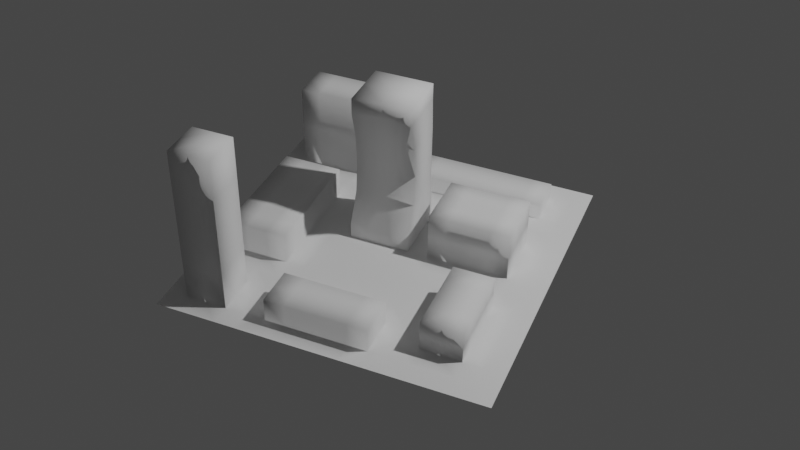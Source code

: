 # Source: mini-city-2.blend  (saved by Blender 2.92.15; exported with 4.5.12 LTS)
import bpy
from mathutils import Matrix  # noqa: F401  (used for matrix-valued properties, if any)

bpy.ops.wm.read_factory_settings(use_empty=True)
scene = bpy.context.scene
scene.name = 'Scene'

# ---- collections
col_collection = bpy.data.collections.new('Collection'); scene.collection.children.link(col_collection)

# ---- world
world_world = bpy.data.worlds.new('World'); scene.world = world_world
world_world.use_nodes = True; world_world.node_tree.nodes.clear()
_N = world_world.node_tree.nodes; _L = world_world.node_tree.links
n0 = _N.new('ShaderNodeOutputWorld'); n0.name = 'World Output'; n0.location = (300, 300)
n1 = _N.new('ShaderNodeBackground'); n1.name = 'Background'; n1.location = (10, 300)
n1.inputs[0].default_value = (0.05088, 0.05088, 0.05088, 1.0)
_L.new(n1.outputs[0], n0.inputs[0])
n0.is_active_output = True
world_world.color = (0.05088, 0.05088, 0.05088)
world_world.use_sun_shadow = False
world_world.sun_shadow_jitter_overblur = 0.0

# ---- cameras
cam_camera = bpy.data.cameras.new('Camera')
cam_camera.clip_end = 100.0
cam_camera.ortho_scale = 7.314

# ---- lights
light_light = bpy.data.lights.new('Light', 'POINT')
light_light.transmission_factor = 0.0
light_light.energy = 1000.0
light_light.shadow_soft_size = 0.1
light_light.shadow_maximum_resolution = 0.006
light_light.use_absolute_resolution = True

# ---- meshes
me_plane_008 = bpy.data.meshes.new('Plane.008')
me_plane_008.from_pydata([(-1.0, -1.0, 0.0), (1.0, -1.0, 0.0), (-1.0, 1.0, 0.0), (1.0, 1.0, 0.0), (-1.0, 0.875, 0.0), (-1.0, 0.75, 0.0), (-1.0, 0.625, 0.0), (-1.0, 0.5, 0.0), (-1.0, 0.375, 0.0), (-1.0, 0.25, 0.0), (-1.0, 0.125, 0.0), (-1.0, 0.0, 0.0), (-1.0, -0.125, 0.0), (-1.0, -0.25, 0.0), (-1.0, -0.375, 0.0), (-1.0, -0.5, 0.0), (-1.0, -0.625, 0.0), (-1.0, -0.75, 0.0), (-1.0, -0.875, 0.0), (-0.875, -1.0, 0.0), (-0.75, -1.0, 0.0), (-0.625, -1.0, 0.0), (-0.5, -1.0, 0.0), (-0.375, -1.0, 0.0), (-0.25, -1.0, 0.0), (-0.125, -1.0, 0.0), (0.0, -1.0, 0.0), (0.125, -1.0, 0.0), (0.25, -1.0, 0.0), (0.375, -1.0, 0.0), (0.5, -1.0, 0.0), (0.625, -1.0, 0.0), (0.75, -1.0, 0.0), (0.875, -1.0, 0.0), (1.0, -0.875, 0.0), (1.0, -0.75, 0.0), (1.0, -0.625, 0.0), (1.0, -0.5, 0.0), (1.0, -0.375, 0.0), (1.0, -0.25, 0.0), (1.0, -0.125, 0.0), (1.0, 0.0, 0.0), (1.0, 0.125, 0.0), (1.0, 0.25, 0.0), (1.0, 0.375, 0.0), (1.0, 0.5, 0.0), (1.0, 0.625, 0.0), (1.0, 0.75, 0.0), (1.0, 0.875, 0.0), (0.875, 1.0, 0.0), (0.75, 1.0, 0.0), (0.625, 1.0, 0.0), (0.5, 1.0, 0.0), (0.375, 1.0, 0.0), (0.25, 1.0, 0.0), (0.125, 1.0, 0.0), (0.0, 1.0, 0.0), (-0.125, 1.0, 0.0), (-0.25, 1.0, 0.0), (-0.375, 1.0, 0.0), (-0.5, 1.0, 0.0), (-0.625, 1.0, 0.0), (-0.75, 1.0, 0.0), (-0.875, 1.0, 0.0), (-0.875, -0.875, 0.0), (-0.5, -0.875, 0.0), (-0.375, -0.875, 0.0), (-0.25, -0.875, 0.0), (-0.125, -0.875, 0.0), (2.98e-08, -0.875, 0.0), (0.125, -0.875, 0.0), (0.25, -0.875, 0.0), (0.375, -0.875, 0.0), (0.5, -0.875, 0.0), (0.625, -0.875, 0.0), (0.75, -0.875, 0.0), (0.875, -0.875, 0.0), (-0.875, -0.75, 1.0), (-0.625, -0.75, 0.0), (-0.5, -0.75, 0.0), (-0.375, -0.75, 0.0), (0.25, -0.75, 0.0), (0.375, -0.75, 0.0), (0.5, -0.75, 0.0), (0.625, -0.75, 0.0), (0.75, -0.75, 0.0), (0.875, -0.75, 0.0), (-0.875, -0.625, 0.0), (-0.625, -0.625, 0.0), (-0.5, -0.625, 0.0), (-0.375, -0.625, 0.0), (-0.25, -0.625, 0.0), (-0.125, -0.625, 0.0), (0.0, -0.625, 0.0), (0.125, -0.625, 0.0), (0.25, -0.625, 0.0), (0.375, -0.625, 0.0), (0.5, -0.625, 0.0), (0.5, -2.98e-08, 0.3), (0.75, -0.625, 0.0), (0.875, -0.625, 0.0), (-0.875, -0.5, 0.0), (-0.75, -0.5, 0.0), (-0.625, -0.5, 0.0), (-0.5, -0.5, 0.0), (-0.375, -0.5, 0.0), (-0.25, -0.5, 0.0), (-0.125, -0.5, 0.0), (2.98e-08, -0.5, 0.0), (0.125, -0.5, 0.0), (0.25, -0.5, 0.0), (0.375, -0.5, 0.0), (0.5, -0.5, 0.0), (0.375, 0.0, 0.3), (0.75, -0.5, 0.0), (0.875, -0.5, 0.0), (-0.875, -0.375, 0.0), (-0.75, -0.375, 0.0), (-0.625, -0.375, 0.0), (-0.5, -0.375, 0.0), (-0.375, -0.375, 0.0), (-0.25, -0.375, 0.0), (-0.125, -0.375, 0.0), (0.0, -0.375, 0.0), (0.125, -0.375, 0.0), (0.25, -0.375, 0.0), (0.375, -0.375, 0.0), (0.5, -0.375, 0.0), (0.25, -2.98e-08, 0.3), (0.75, -0.375, 0.0), (0.875, -0.375, 0.0), (-0.875, -0.25, 0.0), (-0.5, -0.25, 0.0), (-0.375, -0.25, 0.0), (-0.25, -0.25, 0.0), (-0.125, -0.25, 0.0), (0.0, -0.25, 0.0), (0.125, -0.25, 0.0), (0.25, -0.25, 0.0), (0.375, -0.25, 0.0), (0.5, -0.25, 0.0), (0.625, -0.25, 0.0), (0.75, -0.25, 0.0), (0.875, -0.25, 0.0), (-0.875, -0.125, 0.0), (-0.5, -0.125, 0.0), (-0.375, -0.125, 0.0), (-0.25, -0.125, 0.0), (-0.125, -0.125, 0.0), (0.0, -0.125, 0.0), (0.125, -0.125, 0.0), (0.25, -0.125, 0.0), (0.375, -0.125, 0.0), (0.5, -0.125, 0.0), (0.625, -0.125, 0.0), (0.75, -0.125, 0.0), (0.875, -0.125, 0.0), (-0.875, 2.98e-08, 0.0), (-0.375, 0.625, 0.0), (-0.5, -1.49e-08, 0.0), (-0.375, -1.49e-08, 0.0), (-0.25, 0.0, 0.0), (2.98e-08, -2.98e-08, 0.0), (0.125, -2.98e-08, 0.0), (0.25, -2.98e-08, 0.0), (0.375, 0.0, 0.0), (0.5, -2.98e-08, 0.0), (0.625, -2.98e-08, 0.0), (0.75, -2.98e-08, 0.0), (0.875, -2.98e-08, 0.0), (-0.875, 0.125, 0.0), (-0.5, 0.625, 0.0), (-0.5, 0.125, 0.0), (-0.375, 0.125, 0.0), (-0.25, 0.125, 0.0), (2.98e-08, -0.875, 0.1508), (-0.125, -0.875, 0.1508), (0.125, 0.125, 0.0), (0.25, 0.125, 0.0), (0.75, 0.125, 0.0), (0.875, 0.125, 0.0), (-0.875, 0.25, 0.0), (-0.875, 0.625, 0.0), (-0.5, 0.25, 0.0), (-0.375, 0.25, 0.0), (-0.25, -0.875, 0.1508), (-0.375, -0.875, 0.1508), (0.25, 0.25, 0.0), (0.75, 0.25, 0.0), (0.875, 0.25, 0.0), (-0.875, 0.375, 0.0), (-0.75, 0.375, 0.0), (-0.625, 0.375, 0.0), (-0.5, 0.375, 0.0), (-0.375, 0.375, 0.0), (-0.25, 0.375, 0.0), (-0.125, 0.375, 0.0), (-2.98e-08, 0.375, 0.0), (0.125, 0.375, 0.0), (0.25, 0.375, 0.0), (0.375, 0.375, 0.0), (0.5, 0.375, 0.0), (0.625, 0.375, 0.0), (0.75, 0.375, 0.0), (0.875, 0.375, 0.0), (-0.875, 0.5, 0.0), (-0.75, 0.5, 0.0), (-0.625, 0.5, 0.0), (-0.5, 0.5, 0.0), (-0.375, 0.5, 0.0), (-0.25, 0.5, 0.0), (-0.125, 0.5, 0.0), (0.0, 0.5, 0.0), (0.125, 0.5, 0.0), (0.25, 0.5, 0.0), (0.375, 0.5, 0.0), (0.5, 0.5, 0.0), (0.625, 0.5, 0.0), (0.75, 0.5, 0.0), (0.875, 0.5, 0.0), (-0.75, 0.625, 0.0), (-0.625, 0.625, 0.0), (-0.25, 0.625, 0.0), (-0.125, 0.625, 0.0), (0.0, 0.625, 0.0), (0.125, 0.625, 0.0), (0.25, 0.625, 0.0), (0.375, 0.625, 0.0), (0.5, 0.625, 0.0), (0.625, 0.625, 0.0), (0.75, 0.625, 0.0), (0.875, 0.625, 0.0), (-0.875, 0.75, 0.0), (-0.625, 0.875, 0.5418), (-0.375, 0.75, 0.0), (-0.25, 0.75, 0.0), (-0.125, 0.75, 0.0), (0.75, 0.75, 0.0), (0.875, 0.75, 0.0), (-0.625, 0.875, 0.0), (-0.5, 0.875, 0.0), (-0.25, 0.875, 0.0), (-0.125, 0.875, 0.0), (0.0, 0.875, 0.0), (0.125, 0.875, 0.0), (0.25, 0.875, 0.0), (0.375, 0.875, 0.0), (0.5, 0.875, 0.0), (0.625, 0.875, 0.0), (0.75, 0.875, 0.0), (0.875, 0.875, 0.0), (0.5, -0.75, 0.2), (0.625, -0.75, 0.2), (0.75, -0.75, 0.2), (0.5, -0.625, 0.2), (0.625, -0.625, 0.2), (0.75, -0.625, 0.2), (0.5, -0.5, 0.2), (0.625, -0.5, 0.2), (0.75, -0.5, 0.2), (0.5, -0.375, 0.2), (0.625, -0.375, 0.2), (0.75, -0.375, 0.2), (0.5, -0.25, 0.2), (0.625, -0.25, 0.2), (0.75, -0.25, 0.2), (0.625, -2.98e-08, 0.3), (0.75, -2.98e-08, 0.3), (0.25, 0.125, 0.3), (0.375, 0.125, 0.3), (0.5, 0.125, 0.3), (0.625, 0.125, 0.3), (0.75, 0.125, 0.3), (0.25, 0.25, 0.3), (0.375, 0.25, 0.3), (0.5, 0.25, 0.3), (0.625, 0.25, 0.3), (0.75, 0.25, 0.3), (0.25, 0.375, 0.3), (0.375, 0.375, 0.3), (0.5, 0.375, 0.3), (0.625, 0.375, 0.3), (0.75, 0.375, 0.3), (-0.125, 0.625, 0.1), (0.0, 0.625, 0.1), (0.125, 0.625, 0.1), (0.25, 0.625, 0.1), (0.375, 0.625, 0.1), (0.5, 0.625, 0.1), (0.625, 0.625, 0.1), (0.75, 0.625, 0.1), (-0.125, 0.75, 0.1), (0.0, 0.75, 0.1), (0.125, 0.75, 0.1), (0.25, 0.75, 0.1), (0.375, 0.75, 0.1), (0.5, 0.75, 0.1), (0.625, 0.75, 0.1), (0.75, 0.75, 0.1), (-0.125, 0.875, 0.1), (0.0, 0.875, 0.1), (0.125, 0.875, 0.1), (0.25, 0.875, 0.1), (0.375, 0.875, 0.1), (0.5, 0.875, 0.1), (0.625, 0.875, 0.1), (0.75, 0.875, 0.1), (-0.875, -0.375, 0.1855), (-0.75, -0.375, 0.1855), (-0.625, -0.375, 0.1855), (-0.5, -0.375, 0.1855), (-0.875, -0.25, 0.1855), (-0.875, 0.75, 0.5418), (-0.5, -0.25, 0.1855), (-0.625, -0.875, 1.0), (-0.75, 0.625, 0.5418), (-0.75, -0.875, 1.0), (-0.625, 0.625, 0.5418), (-0.5, -1.49e-08, 0.1855), (-0.875, -0.875, 1.0), (-0.375, 0.625, 0.5418), (-0.875, 0.875, 0.0), (-0.75, 0.875, 0.0), (-0.375, 0.875, 0.0), (-0.75, -0.25, 0.1855), (-0.625, -0.25, 0.1855), (-0.875, -0.125, 0.1855), (-0.75, -0.125, 0.1855), (-0.625, -0.125, 0.1855), (-0.5, -0.125, 0.1855), (-0.875, 2.98e-08, 0.1855), (-0.75, -1.49e-08, 0.1855), (-0.625, 7.451e-09, 0.1855), (-0.875, 0.125, 0.1855), (-0.75, 0.125, 0.1855), (-0.625, 0.125, 0.1855), (-0.5, 0.125, 0.1855), (-0.875, 0.25, 0.1855), (-0.75, 0.25, 0.1855), (-0.625, 0.25, 0.1855), (-0.5, 0.25, 0.1855), (-0.875, 0.375, 0.1855), (-0.75, 0.375, 0.1855), (-0.625, 0.375, 0.1855), (-0.5, 0.375, 0.1855), (-0.875, 0.875, 0.5418), (-0.75, -0.875, 0.0), (-0.625, -0.875, 0.0), (-0.875, -0.75, 0.0), (-0.75, -0.625, 0.0), (-0.5, 0.625, 0.5418), (-0.875, 0.625, 0.5418), (-0.75, 0.75, 0.5418), (-0.625, 0.75, 0.5418), (-0.5, 0.75, 0.5418), (-0.375, 0.75, 0.5418), (-0.75, 0.875, 0.5418), (-0.5, 0.875, 0.5418), (-0.375, 0.875, 0.5418), (-0.75, -0.75, 1.0), (-0.625, -0.75, 1.0), (-0.875, -0.625, 1.0), (-0.75, -0.625, 1.0), (-0.625, -0.625, 1.0), (-0.125, -1.49e-08, 0.0), (-0.25, 0.25, 0.0), (0.125, 0.25, 0.0), (0.125, -0.875, 0.1508), (0.25, -0.875, 0.1508), (-0.375, -0.75, 0.1508), (-0.25, -0.75, 0.1508), (-0.125, -0.75, 0.1508), (0.0, -0.75, 0.1508), (0.125, -0.75, 0.1508), (0.25, -0.75, 0.1508), (-0.375, -0.625, 0.1508), (-0.25, -0.625, 0.1508), (-0.125, -0.625, 0.1508), (0.0, -0.625, 0.1508), (0.125, -0.625, 0.1508), (0.25, -0.625, 0.1508), (-0.875, 0.875, 0.2705), (-0.375, 0.625, 0.2705), (-0.625, 0.875, 0.2705), (-0.75, 0.875, 0.2705), (-0.375, 0.875, 0.2705), (-0.875, 0.75, 0.2705), (-0.875, 0.625, 0.2705), (-0.625, 0.625, 0.2705), (-0.5, 0.625, 0.2705), (-0.375, 0.75, 0.2705), (-0.5, 0.875, 0.2705), (-0.75, 0.625, 0.2705), (0.75, 0.25, 0.15), (0.75, 0.375, 0.15), (0.5, -2.98e-08, 0.15), (0.625, 0.375, 0.15), (0.375, 0.0, 0.15), (0.25, -2.98e-08, 0.15), (0.5, 0.375, 0.15), (0.25, 0.125, 0.15), (0.375, 0.375, 0.15), (0.25, 0.375, 0.15), (0.25, 0.25, 0.15), (0.75, 0.125, 0.15), (0.625, -2.98e-08, 0.15), (0.75, -2.98e-08, 0.15), (-0.875, -0.75, 0.5), (-0.625, -0.875, 0.5), (-0.75, -0.625, 0.5), (-0.75, -0.875, 0.5), (-0.875, -0.875, 0.5), (-0.625, -0.75, 0.5), (-0.625, -0.625, 0.5), (-0.875, -0.625, 0.5), (-0.875, -0.75, 0.25), (-0.625, -0.875, 0.25), (-0.625, -0.625, 0.25), (-0.875, -0.625, 0.25), (-0.75, -0.625, 0.25), (-0.75, -0.875, 0.25), (-0.875, -0.875, 0.25), (-0.625, -0.75, 0.25), (-0.75, -0.625, 0.75), (-0.75, -0.875, 0.75), (-0.875, -0.875, 0.75), (-0.625, -0.75, 0.75), (-0.875, -0.75, 0.75), (-0.625, -0.875, 0.75), (-0.625, -0.625, 0.75), (-0.875, -0.625, 0.75), (0.5, -0.75, 0.1), (0.625, -0.75, 0.1), (0.75, -0.5, 0.1), (0.75, -0.375, 0.1), (0.5, -0.25, 0.1), (0.5, -0.375, 0.1), (0.75, -0.75, 0.1), (0.75, -0.625, 0.1), (0.5, -0.5, 0.1), (0.5, -0.625, 0.1), (0.625, -0.25, 0.1), (0.75, -0.25, 0.1)], [], [(65, 78, 347), (65, 80, 79), (94, 380, 95), (69, 176, 68), (93, 379, 94), (68, 185, 67), (92, 378, 93), (71, 82, 81), (73, 82, 72), (73, 84, 83), (75, 84, 74), (76, 85, 75), (79, 88, 78), (79, 90, 89), (67, 186, 66), (91, 377, 92), (66, 369, 80), (90, 376, 91), (80, 375, 90), (82, 95, 81), (83, 96, 82), (439, 260, 436), (431, 254, 440), (86, 99, 85), (349, 101, 87), (349, 103, 102), (89, 103, 88), (90, 104, 89), (91, 105, 90), (92, 106, 91), (93, 107, 92), (94, 108, 93), (95, 109, 94), (96, 110, 95), (97, 111, 96), (435, 264, 441), (432, 251, 431), (99, 115, 114), (101, 117, 116), (103, 117, 102), (104, 118, 103), (104, 120, 119), (105, 121, 120), (107, 121, 106), (107, 123, 122), (109, 123, 108), (110, 124, 109), (111, 125, 110), (112, 126, 111), (434, 259, 433), (436, 263, 435), (115, 129, 114), (116, 311, 131), (131, 326, 144), (144, 330, 157), (120, 132, 119), (120, 134, 133), (122, 134, 121), (123, 135, 122), (124, 136, 123), (124, 138, 137), (126, 138, 125), (127, 139, 126), (438, 253, 437), (440, 257, 439), (129, 143, 142), (157, 333, 170), (183, 336, 172), (193, 340, 183), (133, 145, 132), (133, 147, 146), (135, 147, 134), (136, 148, 135), (137, 149, 136), (137, 151, 150), (138, 152, 151), (139, 153, 152), (141, 153, 140), (141, 155, 154), (143, 155, 142), (192, 344, 193), (132, 310, 119), (119, 309, 118), (145, 160, 159), (147, 160, 146), (148, 161, 147), (149, 364, 148), (150, 162, 149), (151, 163, 150), (152, 164, 151), (153, 165, 152), (154, 166, 153), (155, 167, 154), (156, 168, 155), (191, 343, 192), (145, 313, 132), (170, 337, 181), (160, 172, 159), (161, 173, 160), (163, 178, 177), (405, 98, 395), (396, 282, 394), (395, 113, 397), (399, 281, 396), (168, 180, 179), (159, 329, 145), (118, 308, 117), (190, 342, 191), (172, 184, 183), (173, 365, 184), (177, 187, 366), (397, 128, 398), (398, 268, 400), (401, 280, 399), (400, 273, 403), (180, 188, 179), (181, 341, 190), (172, 318, 159), (117, 307, 116), (183, 194, 193), (184, 195, 194), (187, 198, 366), (402, 279, 401), (403, 278, 402), (404, 267, 406), (406, 266, 405), (189, 203, 188), (191, 205, 190), (191, 207, 206), (192, 208, 207), (194, 208, 193), (195, 209, 194), (195, 211, 210), (197, 211, 196), (197, 213, 212), (199, 213, 198), (199, 215, 214), (200, 216, 215), (201, 217, 216), (202, 218, 217), (204, 218, 203), (205, 220, 182), (207, 220, 206), (208, 221, 207), (208, 158, 171), (210, 158, 209), (210, 223, 222), (211, 224, 223), (213, 224, 212), (214, 225, 213), (215, 226, 214), (216, 227, 215), (217, 228, 216), (217, 230, 229), (219, 230, 218), (222, 234, 158), (223, 235, 222), (223, 291, 236), (242, 300, 243), (237, 290, 230), (236, 299, 242), (230, 289, 229), (249, 298, 237), (229, 288, 228), (231, 237, 230), (235, 323, 234), (235, 242, 241), (248, 306, 249), (228, 287, 227), (247, 305, 248), (227, 286, 226), (246, 304, 247), (226, 285, 225), (245, 303, 246), (238, 249, 237), (19, 18, 0), (19, 346, 64), (21, 346, 20), (22, 347, 21), (22, 66, 65), (24, 66, 23), (25, 67, 24), (25, 69, 68), (27, 69, 26), (27, 71, 70), (28, 72, 71), (30, 72, 29), (30, 74, 73), (32, 74, 31), (32, 76, 75), (33, 34, 76), (76, 35, 86), (86, 36, 100), (36, 115, 100), (37, 130, 115), (38, 143, 130), (39, 156, 143), (40, 169, 156), (41, 180, 169), (42, 189, 180), (43, 204, 189), (44, 219, 204), (45, 231, 219), (46, 238, 231), (47, 250, 238), (48, 49, 250), (250, 50, 249), (249, 51, 248), (247, 51, 52), (247, 53, 246), (246, 54, 245), (244, 54, 55), (243, 55, 56), (243, 57, 242), (241, 57, 58), (323, 58, 59), (240, 59, 60), (239, 60, 61), (322, 61, 62), (321, 62, 63), (4, 63, 2), (5, 321, 4), (182, 5, 6), (205, 6, 7), (8, 205, 7), (9, 190, 8), (170, 9, 10), (157, 10, 11), (144, 11, 12), (13, 144, 12), (116, 13, 14), (101, 14, 15), (87, 15, 16), (17, 87, 16), (64, 17, 18), (251, 255, 254), (253, 255, 252), (254, 258, 257), (255, 259, 258), (258, 260, 257), (259, 261, 258), (260, 264, 263), (261, 265, 264), (433, 256, 438), (442, 262, 434), (437, 252, 432), (441, 265, 442), (128, 269, 268), (113, 270, 269), (266, 270, 98), (266, 272, 271), (269, 273, 268), (270, 274, 269), (271, 275, 270), (272, 276, 271), (274, 278, 273), (275, 279, 274), (275, 281, 280), (276, 282, 281), (394, 277, 393), (393, 272, 404), (284, 291, 283), (285, 292, 284), (286, 293, 285), (287, 294, 286), (288, 295, 287), (289, 296, 288), (289, 298, 297), (292, 299, 291), (293, 300, 292), (294, 301, 293), (295, 302, 294), (295, 304, 303), (296, 305, 304), (297, 306, 305), (243, 301, 244), (224, 283, 223), (244, 302, 245), (225, 284, 224), (386, 345, 381), (383, 357, 391), (381, 356, 384), (385, 355, 390), (387, 312, 386), (389, 317, 388), (390, 320, 382), (308, 311, 307), (309, 324, 308), (309, 313, 325), (311, 327, 326), (324, 328, 327), (325, 329, 328), (326, 331, 330), (328, 331, 327), (329, 332, 328), (331, 333, 330), (332, 334, 331), (318, 335, 332), (334, 337, 333), (334, 339, 338), (336, 339, 335), (338, 341, 337), (338, 343, 342), (340, 343, 339), (391, 358, 385), (384, 233, 383), (388, 315, 392), (382, 350, 389), (392, 351, 387), (424, 319, 425), (423, 363, 429), (425, 77, 427), (426, 314, 428), (315, 312, 351), (317, 352, 315), (350, 353, 317), (350, 355, 354), (352, 345, 312), (353, 356, 352), (354, 233, 353), (355, 357, 354), (319, 359, 77), (316, 360, 359), (77, 362, 361), (359, 363, 362), (429, 360, 426), (427, 361, 430), (428, 316, 424), (430, 362, 423), (185, 369, 186), (176, 370, 185), (176, 372, 371), (367, 372, 175), (367, 374, 373), (369, 376, 375), (371, 376, 370), (372, 377, 371), (373, 378, 372), (373, 380, 379), (70, 175, 69), (95, 374, 81), (71, 367, 70), (81, 368, 71), (220, 387, 182), (158, 389, 171), (221, 392, 220), (322, 383, 239), (240, 385, 323), (234, 382, 158), (171, 388, 221), (182, 386, 232), (323, 390, 234), (321, 384, 322), (239, 391, 240), (232, 381, 321), (188, 404, 179), (203, 393, 188), (168, 405, 167), (179, 406, 168), (187, 402, 199), (199, 401, 200), (178, 403, 187), (200, 399, 201), (164, 400, 178), (165, 398, 164), (201, 396, 202), (166, 397, 165), (202, 394, 203), (167, 395, 166), (418, 409, 419), (416, 410, 420), (415, 414, 418), (417, 412, 422), (422, 408, 416), (421, 407, 415), (419, 413, 417), (420, 411, 421), (346, 421, 64), (349, 417, 88), (64, 415, 348), (78, 416, 347), (88, 422, 78), (348, 418, 87), (347, 420, 346), (87, 419, 349), (414, 423, 409), (408, 424, 410), (407, 430, 414), (413, 426, 412), (412, 428, 408), (411, 427, 407), (409, 429, 413), (410, 425, 411), (141, 442, 142), (85, 432, 84), (142, 434, 129), (114, 438, 99), (97, 439, 112), (99, 437, 85), (127, 435, 140), (129, 433, 114), (84, 431, 83), (140, 441, 141), (83, 440, 97), (112, 436, 127), (65, 79, 78), (65, 66, 80), (94, 379, 380), (69, 175, 176), (93, 378, 379), (68, 176, 185), (92, 377, 378), (71, 72, 82), (73, 83, 82), (73, 74, 84), (75, 85, 84), (76, 86, 85), (79, 89, 88), (79, 80, 90), (67, 185, 186), (91, 376, 377), (66, 186, 369), (90, 375, 376), (80, 369, 375), (82, 96, 95), (83, 97, 96), (439, 257, 260), (431, 251, 254), (86, 100, 99), (349, 102, 101), (349, 88, 103), (89, 104, 103), (90, 105, 104), (91, 106, 105), (92, 107, 106), (93, 108, 107), (94, 109, 108), (95, 110, 109), (96, 111, 110), (97, 112, 111), (435, 263, 264), (432, 252, 251), (99, 100, 115), (101, 102, 117), (103, 118, 117), (104, 119, 118), (104, 105, 120), (105, 106, 121), (107, 122, 121), (107, 108, 123), (109, 124, 123), (110, 125, 124), (111, 126, 125), (112, 127, 126), (434, 262, 259), (436, 260, 263), (115, 130, 129), (116, 307, 311), (131, 311, 326), (144, 326, 330), (120, 133, 132), (120, 121, 134), (122, 135, 134), (123, 136, 135), (124, 137, 136), (124, 125, 138), (126, 139, 138), (127, 140, 139), (438, 256, 253), (440, 254, 257), (129, 130, 143), (157, 330, 333), (183, 340, 336), (193, 344, 340), (133, 146, 145), (133, 134, 147), (135, 148, 147), (136, 149, 148), (137, 150, 149), (137, 138, 151), (138, 139, 152), (139, 140, 153), (141, 154, 153), (141, 142, 155), (143, 156, 155), (192, 343, 344), (132, 313, 310), (119, 310, 309), (145, 146, 160), (147, 161, 160), (148, 364, 161), (149, 162, 364), (150, 163, 162), (151, 164, 163), (152, 165, 164), (153, 166, 165), (154, 167, 166), (155, 168, 167), (156, 169, 168), (191, 342, 343), (145, 329, 313), (170, 333, 337), (160, 173, 172), (161, 174, 173), (163, 164, 178), (405, 266, 98), (396, 281, 282), (395, 98, 113), (399, 280, 281), (168, 169, 180), (159, 318, 329), (118, 309, 308), (190, 341, 342), (172, 173, 184), (173, 174, 365), (177, 178, 187), (397, 113, 128), (398, 128, 268), (401, 279, 280), (400, 268, 273), (180, 189, 188), (181, 337, 341), (172, 336, 318), (117, 308, 307), (183, 184, 194), (184, 365, 195), (187, 199, 198), (402, 278, 279), (403, 273, 278), (404, 272, 267), (406, 267, 266), (189, 204, 203), (191, 206, 205), (191, 192, 207), (192, 193, 208), (194, 209, 208), (195, 210, 209), (195, 196, 211), (197, 212, 211), (197, 198, 213), (199, 214, 213), (199, 200, 215), (200, 201, 216), (201, 202, 217), (202, 203, 218), (204, 219, 218), (205, 206, 220), (207, 221, 220), (208, 171, 221), (208, 209, 158), (210, 222, 158), (210, 211, 223), (211, 212, 224), (213, 225, 224), (214, 226, 225), (215, 227, 226), (216, 228, 227), (217, 229, 228), (217, 218, 230), (219, 231, 230), (222, 235, 234), (223, 236, 235), (223, 283, 291), (242, 299, 300), (237, 298, 290), (236, 291, 299), (230, 290, 289), (249, 306, 298), (229, 289, 288), (231, 238, 237), (235, 241, 323), (235, 236, 242), (248, 305, 306), (228, 288, 287), (247, 304, 305), (227, 287, 286), (246, 303, 304), (226, 286, 285), (245, 302, 303), (238, 250, 249), (19, 64, 18), (19, 20, 346), (21, 347, 346), (22, 65, 347), (22, 23, 66), (24, 67, 66), (25, 68, 67), (25, 26, 69), (27, 70, 69), (27, 28, 71), (28, 29, 72), (30, 73, 72), (30, 31, 74), (32, 75, 74), (32, 33, 76), (33, 1, 34), (76, 34, 35), (86, 35, 36), (36, 37, 115), (37, 38, 130), (38, 39, 143), (39, 40, 156), (40, 41, 169), (41, 42, 180), (42, 43, 189), (43, 44, 204), (44, 45, 219), (45, 46, 231), (46, 47, 238), (47, 48, 250), (48, 3, 49), (250, 49, 50), (249, 50, 51), (247, 248, 51), (247, 52, 53), (246, 53, 54), (244, 245, 54), (243, 244, 55), (243, 56, 57), (241, 242, 57), (323, 241, 58), (240, 323, 59), (239, 240, 60), (322, 239, 61), (321, 322, 62), (4, 321, 63), (5, 232, 321), (182, 232, 5), (205, 182, 6), (8, 190, 205), (9, 181, 190), (170, 181, 9), (157, 170, 10), (144, 157, 11), (13, 131, 144), (116, 131, 13), (101, 116, 14), (87, 101, 15), (17, 348, 87), (64, 348, 17), (251, 252, 255), (253, 256, 255), (254, 255, 258), (255, 256, 259), (258, 261, 260), (259, 262, 261), (260, 261, 264), (261, 262, 265), (433, 259, 256), (442, 265, 262), (437, 253, 252), (441, 264, 265), (128, 113, 269), (113, 98, 270), (266, 271, 270), (266, 267, 272), (269, 274, 273), (270, 275, 274), (271, 276, 275), (272, 277, 276), (274, 279, 278), (275, 280, 279), (275, 276, 281), (276, 277, 282), (394, 282, 277), (393, 277, 272), (284, 292, 291), (285, 293, 292), (286, 294, 293), (287, 295, 294), (288, 296, 295), (289, 297, 296), (289, 290, 298), (292, 300, 299), (293, 301, 300), (294, 302, 301), (295, 303, 302), (295, 296, 304), (296, 297, 305), (297, 298, 306), (243, 300, 301), (224, 284, 283), (244, 301, 302), (225, 285, 284), (386, 312, 345), (383, 233, 357), (381, 345, 356), (385, 358, 355), (387, 351, 312), (389, 350, 317), (390, 355, 320), (308, 324, 311), (309, 325, 324), (309, 310, 313), (311, 324, 327), (324, 325, 328), (325, 313, 329), (326, 327, 331), (328, 332, 331), (329, 318, 332), (331, 334, 333), (332, 335, 334), (318, 336, 335), (334, 338, 337), (334, 335, 339), (336, 340, 339), (338, 342, 341), (338, 339, 343), (340, 344, 343), (391, 357, 358), (384, 356, 233), (388, 317, 315), (382, 320, 350), (392, 315, 351), (424, 316, 319), (423, 362, 363), (425, 319, 77), (426, 360, 314), (315, 352, 312), (317, 353, 352), (350, 354, 353), (350, 320, 355), (352, 356, 345), (353, 233, 356), (354, 357, 233), (355, 358, 357), (319, 316, 359), (316, 314, 360), (77, 359, 362), (359, 360, 363), (429, 363, 360), (427, 77, 361), (428, 314, 316), (430, 361, 362), (185, 370, 369), (176, 371, 370), (176, 175, 372), (367, 373, 372), (367, 368, 374), (369, 370, 376), (371, 377, 376), (372, 378, 377), (373, 379, 378), (373, 374, 380), (70, 367, 175), (95, 380, 374), (71, 368, 367), (81, 374, 368), (220, 392, 387), (158, 382, 389), (221, 388, 392), (322, 384, 383), (240, 391, 385), (234, 390, 382), (171, 389, 388), (182, 387, 386), (323, 385, 390), (321, 381, 384), (239, 383, 391), (232, 386, 381), (188, 393, 404), (203, 394, 393), (168, 406, 405), (179, 404, 406), (187, 403, 402), (199, 402, 401), (178, 400, 403), (200, 401, 399), (164, 398, 400), (165, 397, 398), (201, 399, 396), (166, 395, 397), (202, 396, 394), (167, 405, 395), (418, 414, 409), (416, 408, 410), (415, 407, 414), (417, 413, 412), (422, 412, 408), (421, 411, 407), (419, 409, 413), (420, 410, 411), (346, 420, 421), (349, 419, 417), (64, 421, 415), (78, 422, 416), (88, 417, 422), (348, 415, 418), (347, 416, 420), (87, 418, 419), (414, 430, 423), (408, 428, 424), (407, 427, 430), (413, 429, 426), (412, 426, 428), (411, 425, 427), (409, 423, 429), (410, 424, 425), (141, 441, 442), (85, 437, 432), (142, 442, 434), (114, 433, 438), (97, 440, 439), (99, 438, 437), (127, 436, 435), (129, 434, 433), (84, 432, 431), (140, 435, 441), (83, 431, 440), (112, 439, 436)])
me_plane_008.polygons.foreach_set('use_smooth', [True] * 810)
_uv = me_plane_008.uv_layers.new(name='UVMap')
_uv.uv.foreach_set('vector', [0.25, 0.0625, 0.1875, 0.125, 0.1875, 0.0625, 0.25, 0.0625, 0.3125, 0.125, 0.25, 0.125, 0.5625, 0.1875, 0.625, 0.1875, 0.625, 0.1875, 0.5, 0.0625, 0.4375, 0.0625, 0.4375, 0.0625, 0.5, 0.1875, 0.5625, 0.1875, 0.5625, 0.1875, 0.4375, 0.0625, 0.375, 0.0625, 0.375, 0.0625, 0.4375, 0.1875, 0.5, 0.1875, 0.5, 0.1875, 0.625, 0.0625, 0.6875, 0.125, 0.625, 0.125, 0.75, 0.0625, 0.6875, 0.125, 0.6875, 0.0625, 0.75, 0.0625, 0.8125, 0.125, 0.75, 0.125, 0.875, 0.0625, 0.8125, 0.125, 0.8125, 0.0625, 0.9375, 0.0625, 0.875, 0.125, 0.875, 0.0625, 0.25, 0.125, 0.1875, 0.1875, 0.1875, 0.125, 0.25, 0.125, 0.3125, 0.1875, 0.25, 0.1875, 0.375, 0.0625, 0.3125, 0.0625, 0.3125, 0.0625, 0.375, 0.1875, 0.4375, 0.1875, 0.4375, 0.1875, 0.3125, 0.0625, 0.3125, 0.125, 0.3125, 0.125, 0.3125, 0.1875, 0.375, 0.1875, 0.375, 0.1875, 0.3125, 0.125, 0.3125, 0.1875, 0.3125, 0.1875, 0.6875, 0.125, 0.625, 0.1875, 0.625, 0.125, 0.75, 0.125, 0.6875, 0.1875, 0.6875, 0.125, 0.75, 0.25, 0.75, 0.3125, 0.75, 0.3125, 0.75, 0.125, 0.75, 0.1875, 0.75, 0.1875, 0.9375, 0.125, 0.875, 0.1875, 0.875, 0.125, 0.125, 0.1875, 0.0625, 0.25, 0.0625, 0.1875, 0.125, 0.1875, 0.1875, 0.25, 0.125, 0.25, 0.25, 0.1875, 0.1875, 0.25, 0.1875, 0.1875, 0.3125, 0.1875, 0.25, 0.25, 0.25, 0.1875, 0.375, 0.1875, 0.3125, 0.25, 0.3125, 0.1875, 0.4375, 0.1875, 0.375, 0.25, 0.375, 0.1875, 0.5, 0.1875, 0.4375, 0.25, 0.4375, 0.1875, 0.5625, 0.1875, 0.5, 0.25, 0.5, 0.1875, 0.625, 0.1875, 0.5625, 0.25, 0.5625, 0.1875, 0.6875, 0.1875, 0.625, 0.25, 0.625, 0.1875, 0.75, 0.1875, 0.6875, 0.25, 0.6875, 0.1875, 0.75, 0.375, 0.8125, 0.375, 0.8125, 0.375, 0.8125, 0.125, 0.75, 0.125, 0.75, 0.125, 0.875, 0.1875, 0.9375, 0.25, 0.875, 0.25, 0.0625, 0.25, 0.125, 0.3125, 0.0625, 0.3125, 0.1875, 0.25, 0.125, 0.3125, 0.125, 0.25, 0.25, 0.25, 0.1875, 0.3125, 0.1875, 0.25, 0.25, 0.25, 0.3125, 0.3125, 0.25, 0.3125, 0.3125, 0.25, 0.375, 0.3125, 0.3125, 0.3125, 0.4375, 0.25, 0.375, 0.3125, 0.375, 0.25, 0.4375, 0.25, 0.5, 0.3125, 0.4375, 0.3125, 0.5625, 0.25, 0.5, 0.3125, 0.5, 0.25, 0.625, 0.25, 0.5625, 0.3125, 0.5625, 0.25, 0.6875, 0.25, 0.625, 0.3125, 0.625, 0.25, 0.75, 0.25, 0.6875, 0.3125, 0.6875, 0.25, 0.875, 0.3125, 0.875, 0.25, 0.875, 0.25, 0.75, 0.3125, 0.75, 0.375, 0.75, 0.375, 0.9375, 0.25, 0.875, 0.3125, 0.875, 0.25, 0.0625, 0.3125, 0.0625, 0.375, 0.0625, 0.375, 0.0625, 0.375, 0.0625, 0.4375, 0.0625, 0.4375, 0.0625, 0.4375, 0.0625, 0.5, 0.0625, 0.5, 0.3125, 0.3125, 0.25, 0.375, 0.25, 0.3125, 0.3125, 0.3125, 0.375, 0.375, 0.3125, 0.375, 0.4375, 0.3125, 0.375, 0.375, 0.375, 0.3125, 0.5, 0.3125, 0.4375, 0.375, 0.4375, 0.3125, 0.5625, 0.3125, 0.5, 0.375, 0.5, 0.3125, 0.5625, 0.3125, 0.625, 0.375, 0.5625, 0.375, 0.6875, 0.3125, 0.625, 0.375, 0.625, 0.3125, 0.75, 0.3125, 0.6875, 0.375, 0.6875, 0.3125, 0.875, 0.1875, 0.875, 0.125, 0.875, 0.125, 0.75, 0.1875, 0.75, 0.25, 0.75, 0.25, 0.875, 0.3125, 0.9375, 0.375, 0.875, 0.375, 0.0625, 0.5, 0.0625, 0.5625, 0.0625, 0.5625, 0.25, 0.625, 0.25, 0.5625, 0.25, 0.5625, 0.25, 0.6875, 0.25, 0.625, 0.25, 0.625, 0.3125, 0.375, 0.25, 0.4375, 0.25, 0.375, 0.3125, 0.375, 0.375, 0.4375, 0.3125, 0.4375, 0.4375, 0.375, 0.375, 0.4375, 0.375, 0.375, 0.5, 0.375, 0.4375, 0.4375, 0.4375, 0.375, 0.5625, 0.375, 0.5, 0.4375, 0.5, 0.375, 0.5625, 0.375, 0.625, 0.4375, 0.5625, 0.4375, 0.625, 0.375, 0.6875, 0.4375, 0.625, 0.4375, 0.6875, 0.375, 0.75, 0.4375, 0.6875, 0.4375, 0.8125, 0.375, 0.75, 0.4375, 0.75, 0.375, 0.8125, 0.375, 0.875, 0.4375, 0.8125, 0.4375, 0.9375, 0.375, 0.875, 0.4375, 0.875, 0.375, 0.1875, 0.6875, 0.25, 0.6875, 0.25, 0.6875, 0.25, 0.375, 0.25, 0.3125, 0.25, 0.3125, 0.25, 0.3125, 0.1875, 0.3125, 0.1875, 0.3125, 0.25, 0.4375, 0.3125, 0.5, 0.25, 0.5, 0.375, 0.4375, 0.3125, 0.5, 0.3125, 0.4375, 0.4375, 0.4375, 0.375, 0.5, 0.375, 0.4375, 0.5, 0.4375, 0.4375, 0.5, 0.4375, 0.4375, 0.5625, 0.4375, 0.5, 0.5, 0.5, 0.4375, 0.625, 0.4375, 0.5625, 0.5, 0.5625, 0.4375, 0.6875, 0.4375, 0.625, 0.5, 0.625, 0.4375, 0.75, 0.4375, 0.6875, 0.5, 0.6875, 0.4375, 0.8125, 0.4375, 0.75, 0.5, 0.75, 0.4375, 0.875, 0.4375, 0.8125, 0.5, 0.8125, 0.4375, 0.9375, 0.4375, 0.875, 0.5, 0.875, 0.4375, 0.125, 0.6875, 0.1875, 0.6875, 0.1875, 0.6875, 0.25, 0.4375, 0.25, 0.375, 0.25, 0.375, 0.0625, 0.5625, 0.0625, 0.625, 0.0625, 0.625, 0.3125, 0.5, 0.25, 0.5625, 0.25, 0.5, 0.375, 0.5, 0.3125, 0.5625, 0.3125, 0.5, 0.5625, 0.5, 0.625, 0.5625, 0.5625, 0.5625, 0.8125, 0.5, 0.75, 0.5, 0.75, 0.5, 0.8125, 0.6875, 0.875, 0.6875, 0.875, 0.6875, 0.75, 0.5, 0.6875, 0.5, 0.6875, 0.5, 0.75, 0.6875, 0.8125, 0.6875, 0.8125, 0.6875, 0.875, 0.5, 0.9375, 0.5625, 0.875, 0.5625, 0.25, 0.5, 0.25, 0.4375, 0.25, 0.4375, 0.1875, 0.3125, 0.125, 0.3125, 0.125, 0.3125, 0.0625, 0.6875, 0.125, 0.6875, 0.125, 0.6875, 0.25, 0.5625, 0.3125, 0.625, 0.25, 0.625, 0.3125, 0.5625, 0.375, 0.625, 0.3125, 0.625, 0.5625, 0.5625, 0.625, 0.625, 0.5625, 0.625, 0.6875, 0.5, 0.625, 0.5, 0.625, 0.5, 0.625, 0.5, 0.625, 0.5625, 0.625, 0.5625, 0.6875, 0.6875, 0.75, 0.6875, 0.75, 0.6875, 0.625, 0.5625, 0.625, 0.625, 0.625, 0.625, 0.9375, 0.5625, 0.875, 0.625, 0.875, 0.5625, 0.0625, 0.625, 0.0625, 0.6875, 0.0625, 0.6875, 0.25, 0.5625, 0.25, 0.5, 0.25, 0.5, 0.125, 0.3125, 0.0625, 0.3125, 0.0625, 0.3125, 0.25, 0.625, 0.3125, 0.6875, 0.25, 0.6875, 0.3125, 0.625, 0.375, 0.6875, 0.3125, 0.6875, 0.625, 0.625, 0.5625, 0.6875, 0.5625, 0.625, 0.625, 0.6875, 0.6875, 0.6875, 0.6875, 0.6875, 0.625, 0.625, 0.625, 0.6875, 0.625, 0.6875, 0.875, 0.5625, 0.875, 0.5, 0.875, 0.5, 0.875, 0.5, 0.8125, 0.5, 0.8125, 0.5, 0.9375, 0.625, 0.875, 0.6875, 0.875, 0.625, 0.125, 0.6875, 0.0625, 0.75, 0.0625, 0.6875, 0.125, 0.6875, 0.1875, 0.75, 0.125, 0.75, 0.1875, 0.6875, 0.25, 0.75, 0.1875, 0.75, 0.3125, 0.6875, 0.25, 0.75, 0.25, 0.6875, 0.375, 0.6875, 0.3125, 0.75, 0.3125, 0.6875, 0.375, 0.6875, 0.4375, 0.75, 0.375, 0.75, 0.5, 0.6875, 0.4375, 0.75, 0.4375, 0.6875, 0.5, 0.6875, 0.5625, 0.75, 0.5, 0.75, 0.625, 0.6875, 0.5625, 0.75, 0.5625, 0.6875, 0.625, 0.6875, 0.6875, 0.75, 0.625, 0.75, 0.6875, 0.6875, 0.75, 0.75, 0.6875, 0.75, 0.75, 0.6875, 0.8125, 0.75, 0.75, 0.75, 0.8125, 0.6875, 0.875, 0.75, 0.8125, 0.75, 0.9375, 0.6875, 0.875, 0.75, 0.875, 0.6875, 0.0625, 0.75, 0.125, 0.8125, 0.0625, 0.8125, 0.1875, 0.75, 0.125, 0.8125, 0.125, 0.75, 0.25, 0.75, 0.1875, 0.8125, 0.1875, 0.75, 0.25, 0.75, 0.3125, 0.8125, 0.25, 0.8125, 0.375, 0.75, 0.3125, 0.8125, 0.3125, 0.75, 0.375, 0.75, 0.4375, 0.8125, 0.375, 0.8125, 0.4375, 0.75, 0.5, 0.8125, 0.4375, 0.8125, 0.5625, 0.75, 0.5, 0.8125, 0.5, 0.75, 0.625, 0.75, 0.5625, 0.8125, 0.5625, 0.75, 0.6875, 0.75, 0.625, 0.8125, 0.625, 0.75, 0.75, 0.75, 0.6875, 0.8125, 0.6875, 0.75, 0.8125, 0.75, 0.75, 0.8125, 0.75, 0.75, 0.8125, 0.75, 0.875, 0.8125, 0.8125, 0.8125, 0.9375, 0.75, 0.875, 0.8125, 0.875, 0.75, 0.375, 0.8125, 0.3125, 0.875, 0.3125, 0.8125, 0.4375, 0.8125, 0.375, 0.875, 0.375, 0.8125, 0.4375, 0.8125, 0.4375, 0.875, 0.4375, 0.875, 0.4375, 0.9375, 0.5, 0.9375, 0.5, 0.9375, 0.875, 0.875, 0.875, 0.8125, 0.875, 0.8125, 0.4375, 0.875, 0.4375, 0.9375, 0.4375, 0.9375, 0.875, 0.8125, 0.8125, 0.8125, 0.8125, 0.8125, 0.875, 0.9375, 0.875, 0.875, 0.875, 0.875, 0.8125, 0.8125, 0.75, 0.8125, 0.75, 0.8125, 0.9375, 0.8125, 0.875, 0.875, 0.875, 0.8125, 0.375, 0.875, 0.3125, 0.9375, 0.3125, 0.875, 0.375, 0.875, 0.4375, 0.9375, 0.375, 0.9375, 0.8125, 0.9375, 0.875, 0.9375, 0.875, 0.9375, 0.75, 0.8125, 0.6875, 0.8125, 0.6875, 0.8125, 0.75, 0.9375, 0.8125, 0.9375, 0.8125, 0.9375, 0.6875, 0.8125, 0.625, 0.8125, 0.625, 0.8125, 0.6875, 0.9375, 0.75, 0.9375, 0.75, 0.9375, 0.625, 0.8125, 0.5625, 0.8125, 0.5625, 0.8125, 0.625, 0.9375, 0.6875, 0.9375, 0.6875, 0.9375, 0.9375, 0.875, 0.875, 0.9375, 0.875, 0.875, 0.0625, 0.0, 0.0, 0.0625, 0.0, 0.0, 0.0625, 0.0, 0.125, 0.0625, 0.0625, 0.0625, 0.1875, 0.0, 0.125, 0.0625, 0.125, 0.0, 0.25, 0.0, 0.1875, 0.0625, 0.1875, 0.0, 0.25, 0.0, 0.3125, 0.0625, 0.25, 0.0625, 0.375, 0.0, 0.3125, 0.0625, 0.3125, 0.0, 0.4375, 0.0, 0.375, 0.0625, 0.375, 0.0, 0.4375, 0.0, 0.5, 0.0625, 0.4375, 0.0625, 0.5625, 0.0, 0.5, 0.0625, 0.5, 0.0, 0.5625, 0.0, 0.625, 0.0625, 0.5625, 0.0625, 0.625, 0.0, 0.6875, 0.0625, 0.625, 0.0625, 0.75, 0.0, 0.6875, 0.0625, 0.6875, 0.0, 0.75, 0.0, 0.8125, 0.0625, 0.75, 0.0625, 0.875, 0.0, 0.8125, 0.0625, 0.8125, 0.0, 0.875, 0.0, 0.9375, 0.0625, 0.875, 0.0625, 0.9375, 0.0, 1.0, 0.0625, 0.9375, 0.0625, 0.9375, 0.0625, 1.0, 0.125, 0.9375, 0.125, 0.9375, 0.125, 1.0, 0.1875, 0.9375, 0.1875, 1.0, 0.1875, 0.9375, 0.25, 0.9375, 0.1875, 1.0, 0.25, 0.9375, 0.3125, 0.9375, 0.25, 1.0, 0.3125, 0.9375, 0.375, 0.9375, 0.3125, 1.0, 0.375, 0.9375, 0.4375, 0.9375, 0.375, 1.0, 0.4375, 0.9375, 0.5, 0.9375, 0.4375, 1.0, 0.5, 0.9375, 0.5625, 0.9375, 0.5, 1.0, 0.5625, 0.9375, 0.625, 0.9375, 0.5625, 1.0, 0.625, 0.9375, 0.6875, 0.9375, 0.625, 1.0, 0.6875, 0.9375, 0.75, 0.9375, 0.6875, 1.0, 0.75, 0.9375, 0.8125, 0.9375, 0.75, 1.0, 0.8125, 0.9375, 0.875, 0.9375, 0.8125, 1.0, 0.875, 0.9375, 0.9375, 0.9375, 0.875, 1.0, 0.9375, 0.9375, 1.0, 0.9375, 0.9375, 0.9375, 0.9375, 0.875, 1.0, 0.875, 0.9375, 0.875, 0.9375, 0.8125, 1.0, 0.8125, 0.9375, 0.75, 0.9375, 0.8125, 1.0, 0.75, 1.0, 0.75, 0.9375, 0.6875, 1.0, 0.6875, 0.9375, 0.6875, 0.9375, 0.625, 1.0, 0.625, 0.9375, 0.5625, 0.9375, 0.625, 1.0, 0.5625, 1.0, 0.5, 0.9375, 0.5625, 1.0, 0.5, 1.0, 0.5, 0.9375, 0.4375, 1.0, 0.4375, 0.9375, 0.375, 0.9375, 0.4375, 1.0, 0.375, 1.0, 0.3125, 0.9375, 0.375, 1.0, 0.3125, 1.0, 0.25, 0.9375, 0.3125, 1.0, 0.25, 1.0, 0.1875, 0.9375, 0.25, 1.0, 0.1875, 1.0, 0.125, 0.9375, 0.1875, 1.0, 0.125, 1.0, 0.0625, 0.9375, 0.125, 1.0, 0.0625, 1.0, 0.0, 0.9375, 0.0625, 1.0, 0.0, 1.0, 0.0, 0.875, 0.0625, 0.9375, 0.0, 0.9375, 0.0625, 0.8125, 0.0, 0.875, 0.0, 0.8125, 0.0625, 0.75, 0.0, 0.8125, 0.0, 0.75, 0.0, 0.6875, 0.0625, 0.75, 0.0, 0.75, 0.0, 0.625, 0.0625, 0.6875, 0.0, 0.6875, 0.0625, 0.5625, 0.0, 0.625, 0.0, 0.5625, 0.0625, 0.5, 0.0, 0.5625, 0.0, 0.5, 0.0625, 0.4375, 0.0, 0.5, 0.0, 0.4375, 0.0, 0.375, 0.0625, 0.4375, 0.0, 0.4375, 0.0625, 0.3125, 0.0, 0.375, 0.0, 0.3125, 0.0625, 0.25, 0.0, 0.3125, 0.0, 0.25, 0.0625, 0.1875, 0.0, 0.25, 0.0, 0.1875, 0.0, 0.125, 0.0625, 0.1875, 0.0, 0.1875, 0.0625, 0.0625, 0.0, 0.125, 0.0, 0.0625, 0.75, 0.125, 0.8125, 0.1875, 0.75, 0.1875, 0.875, 0.125, 0.8125, 0.1875, 0.8125, 0.125, 0.75, 0.1875, 0.8125, 0.25, 0.75, 0.25, 0.8125, 0.1875, 0.875, 0.25, 0.8125, 0.25, 0.8125, 0.25, 0.75, 0.3125, 0.75, 0.25, 0.875, 0.25, 0.8125, 0.3125, 0.8125, 0.25, 0.75, 0.3125, 0.8125, 0.375, 0.75, 0.375, 0.8125, 0.3125, 0.875, 0.375, 0.8125, 0.375, 0.875, 0.25, 0.875, 0.1875, 0.875, 0.1875, 0.875, 0.375, 0.875, 0.3125, 0.875, 0.3125, 0.875, 0.125, 0.8125, 0.125, 0.8125, 0.125, 0.8125, 0.375, 0.875, 0.375, 0.875, 0.375, 0.625, 0.5, 0.6875, 0.5625, 0.625, 0.5625, 0.6875, 0.5, 0.75, 0.5625, 0.6875, 0.5625, 0.8125, 0.5, 0.75, 0.5625, 0.75, 0.5, 0.8125, 0.5, 0.875, 0.5625, 0.8125, 0.5625, 0.6875, 0.5625, 0.625, 0.625, 0.625, 0.5625, 0.75, 0.5625, 0.6875, 0.625, 0.6875, 0.5625, 0.8125, 0.5625, 0.75, 0.625, 0.75, 0.5625, 0.875, 0.5625, 0.8125, 0.625, 0.8125, 0.5625, 0.6875, 0.625, 0.625, 0.6875, 0.625, 0.625, 0.75, 0.625, 0.6875, 0.6875, 0.6875, 0.625, 0.75, 0.625, 0.8125, 0.6875, 0.75, 0.6875, 0.8125, 0.625, 0.875, 0.6875, 0.8125, 0.6875, 0.875, 0.6875, 0.875, 0.625, 0.875, 0.625, 0.875, 0.625, 0.875, 0.5625, 0.875, 0.5625, 0.5, 0.8125, 0.4375, 0.875, 0.4375, 0.8125, 0.5625, 0.8125, 0.5, 0.875, 0.5, 0.8125, 0.625, 0.8125, 0.5625, 0.875, 0.5625, 0.8125, 0.6875, 0.8125, 0.625, 0.875, 0.625, 0.8125, 0.75, 0.8125, 0.6875, 0.875, 0.6875, 0.8125, 0.8125, 0.8125, 0.75, 0.875, 0.75, 0.8125, 0.8125, 0.8125, 0.875, 0.875, 0.8125, 0.875, 0.5, 0.875, 0.4375, 0.9375, 0.4375, 0.875, 0.5625, 0.875, 0.5, 0.9375, 0.5, 0.875, 0.625, 0.875, 0.5625, 0.9375, 0.5625, 0.875, 0.6875, 0.875, 0.625, 0.9375, 0.625, 0.875, 0.6875, 0.875, 0.75, 0.9375, 0.6875, 0.9375, 0.75, 0.875, 0.8125, 0.9375, 0.75, 0.9375, 0.8125, 0.875, 0.875, 0.9375, 0.8125, 0.9375, 0.5, 0.9375, 0.5625, 0.9375, 0.5625, 0.9375, 0.5, 0.8125, 0.4375, 0.8125, 0.4375, 0.8125, 0.5625, 0.9375, 0.625, 0.9375, 0.625, 0.9375, 0.5625, 0.8125, 0.5, 0.8125, 0.5, 0.8125, 0.0625, 0.875, 0.0625, 0.9375, 0.0625, 0.9375, 0.1875, 0.9375, 0.25, 0.9375, 0.25, 0.9375, 0.0625, 0.9375, 0.125, 0.9375, 0.125, 0.9375, 0.3125, 0.9375, 0.3125, 0.875, 0.3125, 0.875, 0.0625, 0.8125, 0.0625, 0.875, 0.0625, 0.875, 0.25, 0.8125, 0.1875, 0.8125, 0.1875, 0.8125, 0.3125, 0.875, 0.3125, 0.8125, 0.3125, 0.8125, 0.125, 0.3125, 0.0625, 0.375, 0.0625, 0.3125, 0.1875, 0.3125, 0.125, 0.375, 0.125, 0.3125, 0.1875, 0.3125, 0.25, 0.375, 0.1875, 0.375, 0.0625, 0.375, 0.125, 0.4375, 0.0625, 0.4375, 0.125, 0.375, 0.1875, 0.4375, 0.125, 0.4375, 0.1875, 0.375, 0.25, 0.4375, 0.1875, 0.4375, 0.0625, 0.4375, 0.125, 0.5, 0.0625, 0.5, 0.1875, 0.4375, 0.125, 0.5, 0.125, 0.4375, 0.25, 0.4375, 0.1875, 0.5, 0.1875, 0.4375, 0.125, 0.5, 0.0625, 0.5625, 0.0625, 0.5, 0.1875, 0.5, 0.125, 0.5625, 0.125, 0.5, 0.25, 0.5, 0.1875, 0.5625, 0.1875, 0.5, 0.125, 0.5625, 0.0625, 0.625, 0.0625, 0.5625, 0.125, 0.5625, 0.1875, 0.625, 0.125, 0.625, 0.25, 0.5625, 0.1875, 0.625, 0.1875, 0.5625, 0.125, 0.625, 0.0625, 0.6875, 0.0625, 0.625, 0.125, 0.625, 0.1875, 0.6875, 0.125, 0.6875, 0.25, 0.625, 0.1875, 0.6875, 0.1875, 0.625, 0.25, 0.9375, 0.3125, 0.9375, 0.3125, 0.9375, 0.125, 0.9375, 0.1875, 0.9375, 0.1875, 0.9375, 0.1875, 0.8125, 0.125, 0.8125, 0.125, 0.8125, 0.3125, 0.8125, 0.25, 0.8125, 0.25, 0.8125, 0.125, 0.8125, 0.0625, 0.8125, 0.0625, 0.8125, 0.125, 0.0625, 0.0625, 0.0625, 0.0625, 0.0625, 0.125, 0.1875, 0.1875, 0.1875, 0.1875, 0.1875, 0.0625, 0.0625, 0.0625, 0.125, 0.0625, 0.125, 0.1875, 0.125, 0.1875, 0.0625, 0.1875, 0.0625, 0.125, 0.8125, 0.0625, 0.875, 0.0625, 0.8125, 0.1875, 0.8125, 0.125, 0.875, 0.125, 0.8125, 0.25, 0.8125, 0.1875, 0.875, 0.1875, 0.8125, 0.25, 0.8125, 0.3125, 0.875, 0.25, 0.875, 0.125, 0.875, 0.0625, 0.9375, 0.0625, 0.875, 0.1875, 0.875, 0.125, 0.9375, 0.125, 0.875, 0.25, 0.875, 0.1875, 0.9375, 0.1875, 0.875, 0.3125, 0.875, 0.25, 0.9375, 0.25, 0.875, 0.0625, 0.0625, 0.125, 0.125, 0.0625, 0.125, 0.125, 0.0625, 0.1875, 0.125, 0.125, 0.125, 0.0625, 0.125, 0.125, 0.1875, 0.0625, 0.1875, 0.125, 0.125, 0.1875, 0.1875, 0.125, 0.1875, 0.1875, 0.1875, 0.1875, 0.125, 0.1875, 0.125, 0.0625, 0.125, 0.0625, 0.1875, 0.0625, 0.1875, 0.1875, 0.0625, 0.125, 0.0625, 0.125, 0.0625, 0.0625, 0.1875, 0.125, 0.1875, 0.125, 0.1875, 0.375, 0.0625, 0.3125, 0.125, 0.3125, 0.0625, 0.4375, 0.0625, 0.375, 0.125, 0.375, 0.0625, 0.4375, 0.0625, 0.5, 0.125, 0.4375, 0.125, 0.5625, 0.0625, 0.5, 0.125, 0.5, 0.0625, 0.5625, 0.0625, 0.625, 0.125, 0.5625, 0.125, 0.3125, 0.125, 0.375, 0.1875, 0.3125, 0.1875, 0.4375, 0.125, 0.375, 0.1875, 0.375, 0.125, 0.5, 0.125, 0.4375, 0.1875, 0.4375, 0.125, 0.5625, 0.125, 0.5, 0.1875, 0.5, 0.125, 0.5625, 0.125, 0.625, 0.1875, 0.5625, 0.1875, 0.5625, 0.0625, 0.5, 0.0625, 0.5, 0.0625, 0.625, 0.1875, 0.625, 0.125, 0.625, 0.125, 0.625, 0.0625, 0.5625, 0.0625, 0.5625, 0.0625, 0.625, 0.125, 0.625, 0.0625, 0.625, 0.0625, 0.125, 0.8125, 0.0625, 0.8125, 0.0625, 0.8125, 0.3125, 0.8125, 0.25, 0.8125, 0.25, 0.8125, 0.1875, 0.8125, 0.125, 0.8125, 0.125, 0.8125, 0.125, 0.9375, 0.1875, 0.9375, 0.1875, 0.9375, 0.25, 0.9375, 0.3125, 0.9375, 0.3125, 0.9375, 0.3125, 0.875, 0.3125, 0.8125, 0.3125, 0.8125, 0.25, 0.8125, 0.1875, 0.8125, 0.1875, 0.8125, 0.0625, 0.8125, 0.0625, 0.875, 0.0625, 0.875, 0.3125, 0.9375, 0.3125, 0.875, 0.3125, 0.875, 0.0625, 0.9375, 0.125, 0.9375, 0.125, 0.9375, 0.1875, 0.9375, 0.25, 0.9375, 0.25, 0.9375, 0.0625, 0.875, 0.0625, 0.9375, 0.0625, 0.9375, 0.875, 0.625, 0.875, 0.5625, 0.875, 0.5625, 0.875, 0.6875, 0.875, 0.625, 0.875, 0.625, 0.875, 0.5, 0.8125, 0.5, 0.8125, 0.5, 0.875, 0.5625, 0.875, 0.5, 0.875, 0.5, 0.625, 0.625, 0.625, 0.6875, 0.625, 0.6875, 0.625, 0.6875, 0.6875, 0.6875, 0.6875, 0.6875, 0.625, 0.5625, 0.625, 0.625, 0.625, 0.625, 0.6875, 0.6875, 0.75, 0.6875, 0.75, 0.6875, 0.625, 0.5, 0.625, 0.5625, 0.625, 0.5625, 0.6875, 0.5, 0.625, 0.5, 0.625, 0.5, 0.75, 0.6875, 0.8125, 0.6875, 0.8125, 0.6875, 0.75, 0.5, 0.6875, 0.5, 0.6875, 0.5, 0.8125, 0.6875, 0.875, 0.6875, 0.875, 0.6875, 0.8125, 0.5, 0.75, 0.5, 0.75, 0.5, 0.0625, 0.1875, 0.125, 0.1875, 0.125, 0.1875, 0.1875, 0.0625, 0.125, 0.0625, 0.125, 0.0625, 0.0625, 0.125, 0.0625, 0.1875, 0.0625, 0.1875, 0.1875, 0.1875, 0.1875, 0.125, 0.1875, 0.125, 0.1875, 0.125, 0.1875, 0.0625, 0.1875, 0.0625, 0.0625, 0.0625, 0.0625, 0.125, 0.0625, 0.125, 0.125, 0.1875, 0.1875, 0.1875, 0.1875, 0.1875, 0.125, 0.0625, 0.0625, 0.0625, 0.0625, 0.0625, 0.125, 0.0625, 0.0625, 0.0625, 0.0625, 0.0625, 0.125, 0.1875, 0.1875, 0.1875, 0.1875, 0.1875, 0.0625, 0.0625, 0.0625, 0.125, 0.0625, 0.125, 0.1875, 0.125, 0.1875, 0.0625, 0.1875, 0.0625, 0.1875, 0.1875, 0.1875, 0.125, 0.1875, 0.125, 0.0625, 0.125, 0.0625, 0.1875, 0.0625, 0.1875, 0.1875, 0.0625, 0.125, 0.0625, 0.125, 0.0625, 0.0625, 0.1875, 0.125, 0.1875, 0.125, 0.1875, 0.0625, 0.1875, 0.125, 0.1875, 0.125, 0.1875, 0.1875, 0.0625, 0.125, 0.0625, 0.125, 0.0625, 0.0625, 0.125, 0.0625, 0.1875, 0.0625, 0.1875, 0.1875, 0.1875, 0.1875, 0.125, 0.1875, 0.125, 0.1875, 0.125, 0.1875, 0.0625, 0.1875, 0.0625, 0.0625, 0.0625, 0.0625, 0.125, 0.0625, 0.125, 0.125, 0.1875, 0.1875, 0.1875, 0.1875, 0.1875, 0.125, 0.0625, 0.0625, 0.0625, 0.0625, 0.0625, 0.8125, 0.375, 0.875, 0.375, 0.875, 0.375, 0.875, 0.125, 0.8125, 0.125, 0.8125, 0.125, 0.875, 0.375, 0.875, 0.3125, 0.875, 0.3125, 0.875, 0.25, 0.875, 0.1875, 0.875, 0.1875, 0.75, 0.1875, 0.75, 0.25, 0.75, 0.25, 0.875, 0.1875, 0.875, 0.125, 0.875, 0.125, 0.75, 0.3125, 0.75, 0.375, 0.75, 0.375, 0.875, 0.3125, 0.875, 0.25, 0.875, 0.25, 0.8125, 0.125, 0.75, 0.125, 0.75, 0.125, 0.75, 0.375, 0.8125, 0.375, 0.8125, 0.375, 0.75, 0.125, 0.75, 0.1875, 0.75, 0.1875, 0.75, 0.25, 0.75, 0.3125, 0.75, 0.3125, 0.25, 0.0625, 0.25, 0.125, 0.1875, 0.125, 0.25, 0.0625, 0.3125, 0.0625, 0.3125, 0.125, 0.5625, 0.1875, 0.5625, 0.1875, 0.625, 0.1875, 0.5, 0.0625, 0.5, 0.0625, 0.4375, 0.0625, 0.5, 0.1875, 0.5, 0.1875, 0.5625, 0.1875, 0.4375, 0.0625, 0.4375, 0.0625, 0.375, 0.0625, 0.4375, 0.1875, 0.4375, 0.1875, 0.5, 0.1875, 0.625, 0.0625, 0.6875, 0.0625, 0.6875, 0.125, 0.75, 0.0625, 0.75, 0.125, 0.6875, 0.125, 0.75, 0.0625, 0.8125, 0.0625, 0.8125, 0.125, 0.875, 0.0625, 0.875, 0.125, 0.8125, 0.125, 0.9375, 0.0625, 0.9375, 0.125, 0.875, 0.125, 0.25, 0.125, 0.25, 0.1875, 0.1875, 0.1875, 0.25, 0.125, 0.3125, 0.125, 0.3125, 0.1875, 0.375, 0.0625, 0.375, 0.0625, 0.3125, 0.0625, 0.375, 0.1875, 0.375, 0.1875, 0.4375, 0.1875, 0.3125, 0.0625, 0.3125, 0.0625, 0.3125, 0.125, 0.3125, 0.1875, 0.3125, 0.1875, 0.375, 0.1875, 0.3125, 0.125, 0.3125, 0.125, 0.3125, 0.1875, 0.6875, 0.125, 0.6875, 0.1875, 0.625, 0.1875, 0.75, 0.125, 0.75, 0.1875, 0.6875, 0.1875, 0.75, 0.25, 0.75, 0.25, 0.75, 0.3125, 0.75, 0.125, 0.75, 0.125, 0.75, 0.1875, 0.9375, 0.125, 0.9375, 0.1875, 0.875, 0.1875, 0.125, 0.1875, 0.125, 0.25, 0.0625, 0.25, 0.125, 0.1875, 0.1875, 0.1875, 0.1875, 0.25, 0.25, 0.1875, 0.25, 0.25, 0.1875, 0.25, 0.3125, 0.1875, 0.3125, 0.25, 0.25, 0.25, 0.375, 0.1875, 0.375, 0.25, 0.3125, 0.25, 0.4375, 0.1875, 0.4375, 0.25, 0.375, 0.25, 0.5, 0.1875, 0.5, 0.25, 0.4375, 0.25, 0.5625, 0.1875, 0.5625, 0.25, 0.5, 0.25, 0.625, 0.1875, 0.625, 0.25, 0.5625, 0.25, 0.6875, 0.1875, 0.6875, 0.25, 0.625, 0.25, 0.75, 0.1875, 0.75, 0.25, 0.6875, 0.25, 0.75, 0.375, 0.75, 0.375, 0.8125, 0.375, 0.8125, 0.125, 0.8125, 0.125, 0.75, 0.125, 0.875, 0.1875, 0.9375, 0.1875, 0.9375, 0.25, 0.0625, 0.25, 0.125, 0.25, 0.125, 0.3125, 0.1875, 0.25, 0.1875, 0.3125, 0.125, 0.3125, 0.25, 0.25, 0.25, 0.3125, 0.1875, 0.3125, 0.25, 0.25, 0.3125, 0.25, 0.3125, 0.3125, 0.3125, 0.25, 0.375, 0.25, 0.375, 0.3125, 0.4375, 0.25, 0.4375, 0.3125, 0.375, 0.3125, 0.4375, 0.25, 0.5, 0.25, 0.5, 0.3125, 0.5625, 0.25, 0.5625, 0.3125, 0.5, 0.3125, 0.625, 0.25, 0.625, 0.3125, 0.5625, 0.3125, 0.6875, 0.25, 0.6875, 0.3125, 0.625, 0.3125, 0.75, 0.25, 0.75, 0.3125, 0.6875, 0.3125, 0.875, 0.3125, 0.875, 0.3125, 0.875, 0.25, 0.75, 0.3125, 0.75, 0.3125, 0.75, 0.375, 0.9375, 0.25, 0.9375, 0.3125, 0.875, 0.3125, 0.0625, 0.3125, 0.0625, 0.3125, 0.0625, 0.375, 0.0625, 0.375, 0.0625, 0.375, 0.0625, 0.4375, 0.0625, 0.4375, 0.0625, 0.4375, 0.0625, 0.5, 0.3125, 0.3125, 0.3125, 0.375, 0.25, 0.375, 0.3125, 0.3125, 0.375, 0.3125, 0.375, 0.375, 0.4375, 0.3125, 0.4375, 0.375, 0.375, 0.375, 0.5, 0.3125, 0.5, 0.375, 0.4375, 0.375, 0.5625, 0.3125, 0.5625, 0.375, 0.5, 0.375, 0.5625, 0.3125, 0.625, 0.3125, 0.625, 0.375, 0.6875, 0.3125, 0.6875, 0.375, 0.625, 0.375, 0.75, 0.3125, 0.75, 0.375, 0.6875, 0.375, 0.875, 0.1875, 0.875, 0.1875, 0.875, 0.125, 0.75, 0.1875, 0.75, 0.1875, 0.75, 0.25, 0.875, 0.3125, 0.9375, 0.3125, 0.9375, 0.375, 0.0625, 0.5, 0.0625, 0.5, 0.0625, 0.5625, 0.25, 0.625, 0.25, 0.625, 0.25, 0.5625, 0.25, 0.6875, 0.25, 0.6875, 0.25, 0.625, 0.3125, 0.375, 0.3125, 0.4375, 0.25, 0.4375, 0.3125, 0.375, 0.375, 0.375, 0.375, 0.4375, 0.4375, 0.375, 0.4375, 0.4375, 0.375, 0.4375, 0.5, 0.375, 0.5, 0.4375, 0.4375, 0.4375, 0.5625, 0.375, 0.5625, 0.4375, 0.5, 0.4375, 0.5625, 0.375, 0.625, 0.375, 0.625, 0.4375, 0.625, 0.375, 0.6875, 0.375, 0.6875, 0.4375, 0.6875, 0.375, 0.75, 0.375, 0.75, 0.4375, 0.8125, 0.375, 0.8125, 0.4375, 0.75, 0.4375, 0.8125, 0.375, 0.875, 0.375, 0.875, 0.4375, 0.9375, 0.375, 0.9375, 0.4375, 0.875, 0.4375, 0.1875, 0.6875, 0.1875, 0.6875, 0.25, 0.6875, 0.25, 0.375, 0.25, 0.375, 0.25, 0.3125, 0.25, 0.3125, 0.25, 0.3125, 0.1875, 0.3125, 0.25, 0.4375, 0.3125, 0.4375, 0.3125, 0.5, 0.375, 0.4375, 0.375, 0.5, 0.3125, 0.5, 0.4375, 0.4375, 0.4375, 0.5, 0.375, 0.5, 0.5, 0.4375, 0.5, 0.5, 0.4375, 0.5, 0.5625, 0.4375, 0.5625, 0.5, 0.5, 0.5, 0.625, 0.4375, 0.625, 0.5, 0.5625, 0.5, 0.6875, 0.4375, 0.6875, 0.5, 0.625, 0.5, 0.75, 0.4375, 0.75, 0.5, 0.6875, 0.5, 0.8125, 0.4375, 0.8125, 0.5, 0.75, 0.5, 0.875, 0.4375, 0.875, 0.5, 0.8125, 0.5, 0.9375, 0.4375, 0.9375, 0.5, 0.875, 0.5, 0.125, 0.6875, 0.125, 0.6875, 0.1875, 0.6875, 0.25, 0.4375, 0.25, 0.4375, 0.25, 0.375, 0.0625, 0.5625, 0.0625, 0.5625, 0.0625, 0.625, 0.3125, 0.5, 0.3125, 0.5625, 0.25, 0.5625, 0.375, 0.5, 0.375, 0.5625, 0.3125, 0.5625, 0.5625, 0.5, 0.625, 0.5, 0.625, 0.5625, 0.8125, 0.5, 0.8125, 0.5, 0.75, 0.5, 0.8125, 0.6875, 0.8125, 0.6875, 0.875, 0.6875, 0.75, 0.5, 0.75, 0.5, 0.6875, 0.5, 0.75, 0.6875, 0.75, 0.6875, 0.8125, 0.6875, 0.875, 0.5, 0.9375, 0.5, 0.9375, 0.5625, 0.25, 0.5, 0.25, 0.5, 0.25, 0.4375, 0.1875, 0.3125, 0.1875, 0.3125, 0.125, 0.3125, 0.0625, 0.6875, 0.0625, 0.6875, 0.125, 0.6875, 0.25, 0.5625, 0.3125, 0.5625, 0.3125, 0.625, 0.3125, 0.5625, 0.375, 0.5625, 0.375, 0.625, 0.5625, 0.5625, 0.625, 0.5625, 0.625, 0.625, 0.6875, 0.5, 0.6875, 0.5, 0.625, 0.5, 0.625, 0.5, 0.625, 0.5, 0.625, 0.5625, 0.6875, 0.6875, 0.6875, 0.6875, 0.75, 0.6875, 0.625, 0.5625, 0.625, 0.5625, 0.625, 0.625, 0.9375, 0.5625, 0.9375, 0.625, 0.875, 0.625, 0.0625, 0.625, 0.0625, 0.625, 0.0625, 0.6875, 0.25, 0.5625, 0.25, 0.5625, 0.25, 0.5, 0.125, 0.3125, 0.125, 0.3125, 0.0625, 0.3125, 0.25, 0.625, 0.3125, 0.625, 0.3125, 0.6875, 0.3125, 0.625, 0.375, 0.625, 0.375, 0.6875, 0.625, 0.625, 0.625, 0.6875, 0.5625, 0.6875, 0.625, 0.6875, 0.625, 0.6875, 0.6875, 0.6875, 0.625, 0.625, 0.625, 0.625, 0.625, 0.6875, 0.875, 0.5625, 0.875, 0.5625, 0.875, 0.5, 0.875, 0.5, 0.875, 0.5, 0.8125, 0.5, 0.9375, 0.625, 0.9375, 0.6875, 0.875, 0.6875, 0.125, 0.6875, 0.125, 0.75, 0.0625, 0.75, 0.125, 0.6875, 0.1875, 0.6875, 0.1875, 0.75, 0.1875, 0.6875, 0.25, 0.6875, 0.25, 0.75, 0.3125, 0.6875, 0.3125, 0.75, 0.25, 0.75, 0.375, 0.6875, 0.375, 0.75, 0.3125, 0.75, 0.375, 0.6875, 0.4375, 0.6875, 0.4375, 0.75, 0.5, 0.6875, 0.5, 0.75, 0.4375, 0.75, 0.5, 0.6875, 0.5625, 0.6875, 0.5625, 0.75, 0.625, 0.6875, 0.625, 0.75, 0.5625, 0.75, 0.625, 0.6875, 0.6875, 0.6875, 0.6875, 0.75, 0.6875, 0.6875, 0.75, 0.6875, 0.75, 0.75, 0.75, 0.6875, 0.8125, 0.6875, 0.8125, 0.75, 0.8125, 0.6875, 0.875, 0.6875, 0.875, 0.75, 0.9375, 0.6875, 0.9375, 0.75, 0.875, 0.75, 0.0625, 0.75, 0.125, 0.75, 0.125, 0.8125, 0.1875, 0.75, 0.1875, 0.8125, 0.125, 0.8125, 0.25, 0.75, 0.25, 0.8125, 0.1875, 0.8125, 0.25, 0.75, 0.3125, 0.75, 0.3125, 0.8125, 0.375, 0.75, 0.375, 0.8125, 0.3125, 0.8125, 0.375, 0.75, 0.4375, 0.75, 0.4375, 0.8125, 0.4375, 0.75, 0.5, 0.75, 0.5, 0.8125, 0.5625, 0.75, 0.5625, 0.8125, 0.5, 0.8125, 0.625, 0.75, 0.625, 0.8125, 0.5625, 0.8125, 0.6875, 0.75, 0.6875, 0.8125, 0.625, 0.8125, 0.75, 0.75, 0.75, 0.8125, 0.6875, 0.8125, 0.8125, 0.75, 0.8125, 0.8125, 0.75, 0.8125, 0.8125, 0.75, 0.875, 0.75, 0.875, 0.8125, 0.9375, 0.75, 0.9375, 0.8125, 0.875, 0.8125, 0.375, 0.8125, 0.375, 0.875, 0.3125, 0.875, 0.4375, 0.8125, 0.4375, 0.875, 0.375, 0.875, 0.4375, 0.8125, 0.4375, 0.8125, 0.4375, 0.875, 0.4375, 0.9375, 0.4375, 0.9375, 0.5, 0.9375, 0.875, 0.875, 0.875, 0.875, 0.875, 0.8125, 0.4375, 0.875, 0.4375, 0.875, 0.4375, 0.9375, 0.875, 0.8125, 0.875, 0.8125, 0.8125, 0.8125, 0.875, 0.9375, 0.875, 0.9375, 0.875, 0.875, 0.8125, 0.8125, 0.8125, 0.8125, 0.75, 0.8125, 0.9375, 0.8125, 0.9375, 0.875, 0.875, 0.875, 0.375, 0.875, 0.375, 0.9375, 0.3125, 0.9375, 0.375, 0.875, 0.4375, 0.875, 0.4375, 0.9375, 0.8125, 0.9375, 0.8125, 0.9375, 0.875, 0.9375, 0.75, 0.8125, 0.75, 0.8125, 0.6875, 0.8125, 0.75, 0.9375, 0.75, 0.9375, 0.8125, 0.9375, 0.6875, 0.8125, 0.6875, 0.8125, 0.625, 0.8125, 0.6875, 0.9375, 0.6875, 0.9375, 0.75, 0.9375, 0.625, 0.8125, 0.625, 0.8125, 0.5625, 0.8125, 0.625, 0.9375, 0.625, 0.9375, 0.6875, 0.9375, 0.9375, 0.875, 0.9375, 0.9375, 0.875, 0.9375, 0.0625, 0.0, 0.0625, 0.0625, 0.0, 0.0625, 0.0625, 0.0, 0.125, 0.0, 0.125, 0.0625, 0.1875, 0.0, 0.1875, 0.0625, 0.125, 0.0625, 0.25, 0.0, 0.25, 0.0625, 0.1875, 0.0625, 0.25, 0.0, 0.3125, 0.0, 0.3125, 0.0625, 0.375, 0.0, 0.375, 0.0625, 0.3125, 0.0625, 0.4375, 0.0, 0.4375, 0.0625, 0.375, 0.0625, 0.4375, 0.0, 0.5, 0.0, 0.5, 0.0625, 0.5625, 0.0, 0.5625, 0.0625, 0.5, 0.0625, 0.5625, 0.0, 0.625, 0.0, 0.625, 0.0625, 0.625, 0.0, 0.6875, 0.0, 0.6875, 0.0625, 0.75, 0.0, 0.75, 0.0625, 0.6875, 0.0625, 0.75, 0.0, 0.8125, 0.0, 0.8125, 0.0625, 0.875, 0.0, 0.875, 0.0625, 0.8125, 0.0625, 0.875, 0.0, 0.9375, 0.0, 0.9375, 0.0625, 0.9375, 0.0, 1.0, 0.0, 1.0, 0.0625, 0.9375, 0.0625, 1.0, 0.0625, 1.0, 0.125, 0.9375, 0.125, 1.0, 0.125, 1.0, 0.1875, 1.0, 0.1875, 1.0, 0.25, 0.9375, 0.25, 1.0, 0.25, 1.0, 0.3125, 0.9375, 0.3125, 1.0, 0.3125, 1.0, 0.375, 0.9375, 0.375, 1.0, 0.375, 1.0, 0.4375, 0.9375, 0.4375, 1.0, 0.4375, 1.0, 0.5, 0.9375, 0.5, 1.0, 0.5, 1.0, 0.5625, 0.9375, 0.5625, 1.0, 0.5625, 1.0, 0.625, 0.9375, 0.625, 1.0, 0.625, 1.0, 0.6875, 0.9375, 0.6875, 1.0, 0.6875, 1.0, 0.75, 0.9375, 0.75, 1.0, 0.75, 1.0, 0.8125, 0.9375, 0.8125, 1.0, 0.8125, 1.0, 0.875, 0.9375, 0.875, 1.0, 0.875, 1.0, 0.9375, 0.9375, 0.9375, 1.0, 0.9375, 1.0, 1.0, 0.9375, 1.0, 0.9375, 0.9375, 0.9375, 1.0, 0.875, 1.0, 0.875, 0.9375, 0.875, 1.0, 0.8125, 1.0, 0.75, 0.9375, 0.8125, 0.9375, 0.8125, 1.0, 0.75, 0.9375, 0.75, 1.0, 0.6875, 1.0, 0.6875, 0.9375, 0.6875, 1.0, 0.625, 1.0, 0.5625, 0.9375, 0.625, 0.9375, 0.625, 1.0, 0.5, 0.9375, 0.5625, 0.9375, 0.5625, 1.0, 0.5, 0.9375, 0.5, 1.0, 0.4375, 1.0, 0.375, 0.9375, 0.4375, 0.9375, 0.4375, 1.0, 0.3125, 0.9375, 0.375, 0.9375, 0.375, 1.0, 0.25, 0.9375, 0.3125, 0.9375, 0.3125, 1.0, 0.1875, 0.9375, 0.25, 0.9375, 0.25, 1.0, 0.125, 0.9375, 0.1875, 0.9375, 0.1875, 1.0, 0.0625, 0.9375, 0.125, 0.9375, 0.125, 1.0, 0.0, 0.9375, 0.0625, 0.9375, 0.0625, 1.0, 0.0, 0.875, 0.0625, 0.875, 0.0625, 0.9375, 0.0625, 0.8125, 0.0625, 0.875, 0.0, 0.875, 0.0625, 0.75, 0.0625, 0.8125, 0.0, 0.8125, 0.0, 0.6875, 0.0625, 0.6875, 0.0625, 0.75, 0.0, 0.625, 0.0625, 0.625, 0.0625, 0.6875, 0.0625, 0.5625, 0.0625, 0.625, 0.0, 0.625, 0.0625, 0.5, 0.0625, 0.5625, 0.0, 0.5625, 0.0625, 0.4375, 0.0625, 0.5, 0.0, 0.5, 0.0, 0.375, 0.0625, 0.375, 0.0625, 0.4375, 0.0625, 0.3125, 0.0625, 0.375, 0.0, 0.375, 0.0625, 0.25, 0.0625, 0.3125, 0.0, 0.3125, 0.0625, 0.1875, 0.0625, 0.25, 0.0, 0.25, 0.0, 0.125, 0.0625, 0.125, 0.0625, 0.1875, 0.0625, 0.0625, 0.0625, 0.125, 0.0, 0.125, 0.75, 0.125, 0.8125, 0.125, 0.8125, 0.1875, 0.875, 0.125, 0.875, 0.1875, 0.8125, 0.1875, 0.75, 0.1875, 0.8125, 0.1875, 0.8125, 0.25, 0.8125, 0.1875, 0.875, 0.1875, 0.875, 0.25, 0.8125, 0.25, 0.8125, 0.3125, 0.75, 0.3125, 0.875, 0.25, 0.875, 0.3125, 0.8125, 0.3125, 0.75, 0.3125, 0.8125, 0.3125, 0.8125, 0.375, 0.8125, 0.3125, 0.875, 0.3125, 0.875, 0.375, 0.875, 0.25, 0.875, 0.25, 0.875, 0.1875, 0.875, 0.375, 0.875, 0.375, 0.875, 0.3125, 0.875, 0.125, 0.875, 0.125, 0.8125, 0.125, 0.8125, 0.375, 0.8125, 0.375, 0.875, 0.375, 0.625, 0.5, 0.6875, 0.5, 0.6875, 0.5625, 0.6875, 0.5, 0.75, 0.5, 0.75, 0.5625, 0.8125, 0.5, 0.8125, 0.5625, 0.75, 0.5625, 0.8125, 0.5, 0.875, 0.5, 0.875, 0.5625, 0.6875, 0.5625, 0.6875, 0.625, 0.625, 0.625, 0.75, 0.5625, 0.75, 0.625, 0.6875, 0.625, 0.8125, 0.5625, 0.8125, 0.625, 0.75, 0.625, 0.875, 0.5625, 0.875, 0.625, 0.8125, 0.625, 0.6875, 0.625, 0.6875, 0.6875, 0.625, 0.6875, 0.75, 0.625, 0.75, 0.6875, 0.6875, 0.6875, 0.75, 0.625, 0.8125, 0.625, 0.8125, 0.6875, 0.8125, 0.625, 0.875, 0.625, 0.875, 0.6875, 0.875, 0.6875, 0.875, 0.6875, 0.875, 0.625, 0.875, 0.625, 0.875, 0.625, 0.875, 0.5625, 0.5, 0.8125, 0.5, 0.875, 0.4375, 0.875, 0.5625, 0.8125, 0.5625, 0.875, 0.5, 0.875, 0.625, 0.8125, 0.625, 0.875, 0.5625, 0.875, 0.6875, 0.8125, 0.6875, 0.875, 0.625, 0.875, 0.75, 0.8125, 0.75, 0.875, 0.6875, 0.875, 0.8125, 0.8125, 0.8125, 0.875, 0.75, 0.875, 0.8125, 0.8125, 0.875, 0.8125, 0.875, 0.875, 0.5, 0.875, 0.5, 0.9375, 0.4375, 0.9375, 0.5625, 0.875, 0.5625, 0.9375, 0.5, 0.9375, 0.625, 0.875, 0.625, 0.9375, 0.5625, 0.9375, 0.6875, 0.875, 0.6875, 0.9375, 0.625, 0.9375, 0.6875, 0.875, 0.75, 0.875, 0.75, 0.9375, 0.75, 0.875, 0.8125, 0.875, 0.8125, 0.9375, 0.8125, 0.875, 0.875, 0.875, 0.875, 0.9375, 0.5, 0.9375, 0.5, 0.9375, 0.5625, 0.9375, 0.5, 0.8125, 0.5, 0.8125, 0.4375, 0.8125, 0.5625, 0.9375, 0.5625, 0.9375, 0.625, 0.9375, 0.5625, 0.8125, 0.5625, 0.8125, 0.5, 0.8125, 0.0625, 0.875, 0.0625, 0.875, 0.0625, 0.9375, 0.1875, 0.9375, 0.1875, 0.9375, 0.25, 0.9375, 0.0625, 0.9375, 0.0625, 0.9375, 0.125, 0.9375, 0.3125, 0.9375, 0.3125, 0.9375, 0.3125, 0.875, 0.0625, 0.8125, 0.0625, 0.8125, 0.0625, 0.875, 0.25, 0.8125, 0.25, 0.8125, 0.1875, 0.8125, 0.3125, 0.875, 0.3125, 0.875, 0.3125, 0.8125, 0.125, 0.3125, 0.125, 0.375, 0.0625, 0.375, 0.1875, 0.3125, 0.1875, 0.375, 0.125, 0.375, 0.1875, 0.3125, 0.25, 0.3125, 0.25, 0.375, 0.0625, 0.375, 0.125, 0.375, 0.125, 0.4375, 0.125, 0.375, 0.1875, 0.375, 0.1875, 0.4375, 0.1875, 0.375, 0.25, 0.375, 0.25, 0.4375, 0.0625, 0.4375, 0.125, 0.4375, 0.125, 0.5, 0.1875, 0.4375, 0.1875, 0.5, 0.125, 0.5, 0.25, 0.4375, 0.25, 0.5, 0.1875, 0.5, 0.125, 0.5, 0.125, 0.5625, 0.0625, 0.5625, 0.1875, 0.5, 0.1875, 0.5625, 0.125, 0.5625, 0.25, 0.5, 0.25, 0.5625, 0.1875, 0.5625, 0.125, 0.5625, 0.125, 0.625, 0.0625, 0.625, 0.125, 0.5625, 0.1875, 0.5625, 0.1875, 0.625, 0.25, 0.5625, 0.25, 0.625, 0.1875, 0.625, 0.125, 0.625, 0.125, 0.6875, 0.0625, 0.6875, 0.125, 0.625, 0.1875, 0.625, 0.1875, 0.6875, 0.25, 0.625, 0.25, 0.6875, 0.1875, 0.6875, 0.25, 0.9375, 0.25, 0.9375, 0.3125, 0.9375, 0.125, 0.9375, 0.125, 0.9375, 0.1875, 0.9375, 0.1875, 0.8125, 0.1875, 0.8125, 0.125, 0.8125, 0.3125, 0.8125, 0.3125, 0.8125, 0.25, 0.8125, 0.125, 0.8125, 0.125, 0.8125, 0.0625, 0.8125, 0.125, 0.0625, 0.125, 0.0625, 0.0625, 0.0625, 0.125, 0.1875, 0.125, 0.1875, 0.1875, 0.1875, 0.0625, 0.0625, 0.0625, 0.0625, 0.0625, 0.125, 0.1875, 0.125, 0.1875, 0.125, 0.1875, 0.0625, 0.125, 0.8125, 0.125, 0.875, 0.0625, 0.875, 0.1875, 0.8125, 0.1875, 0.875, 0.125, 0.875, 0.25, 0.8125, 0.25, 0.875, 0.1875, 0.875, 0.25, 0.8125, 0.3125, 0.8125, 0.3125, 0.875, 0.125, 0.875, 0.125, 0.9375, 0.0625, 0.9375, 0.1875, 0.875, 0.1875, 0.9375, 0.125, 0.9375, 0.25, 0.875, 0.25, 0.9375, 0.1875, 0.9375, 0.3125, 0.875, 0.3125, 0.9375, 0.25, 0.9375, 0.0625, 0.0625, 0.125, 0.0625, 0.125, 0.125, 0.125, 0.0625, 0.1875, 0.0625, 0.1875, 0.125, 0.0625, 0.125, 0.125, 0.125, 0.125, 0.1875, 0.125, 0.125, 0.1875, 0.125, 0.1875, 0.1875, 0.1875, 0.1875, 0.1875, 0.1875, 0.1875, 0.125, 0.0625, 0.125, 0.0625, 0.125, 0.0625, 0.1875, 0.1875, 0.0625, 0.1875, 0.0625, 0.125, 0.0625, 0.0625, 0.1875, 0.0625, 0.1875, 0.125, 0.1875, 0.375, 0.0625, 0.375, 0.125, 0.3125, 0.125, 0.4375, 0.0625, 0.4375, 0.125, 0.375, 0.125, 0.4375, 0.0625, 0.5, 0.0625, 0.5, 0.125, 0.5625, 0.0625, 0.5625, 0.125, 0.5, 0.125, 0.5625, 0.0625, 0.625, 0.0625, 0.625, 0.125, 0.3125, 0.125, 0.375, 0.125, 0.375, 0.1875, 0.4375, 0.125, 0.4375, 0.1875, 0.375, 0.1875, 0.5, 0.125, 0.5, 0.1875, 0.4375, 0.1875, 0.5625, 0.125, 0.5625, 0.1875, 0.5, 0.1875, 0.5625, 0.125, 0.625, 0.125, 0.625, 0.1875, 0.5625, 0.0625, 0.5625, 0.0625, 0.5, 0.0625, 0.625, 0.1875, 0.625, 0.1875, 0.625, 0.125, 0.625, 0.0625, 0.625, 0.0625, 0.5625, 0.0625, 0.625, 0.125, 0.625, 0.125, 0.625, 0.0625, 0.125, 0.8125, 0.125, 0.8125, 0.0625, 0.8125, 0.3125, 0.8125, 0.3125, 0.8125, 0.25, 0.8125, 0.1875, 0.8125, 0.1875, 0.8125, 0.125, 0.8125, 0.125, 0.9375, 0.125, 0.9375, 0.1875, 0.9375, 0.25, 0.9375, 0.25, 0.9375, 0.3125, 0.9375, 0.3125, 0.875, 0.3125, 0.875, 0.3125, 0.8125, 0.25, 0.8125, 0.25, 0.8125, 0.1875, 0.8125, 0.0625, 0.8125, 0.0625, 0.8125, 0.0625, 0.875, 0.3125, 0.9375, 0.3125, 0.9375, 0.3125, 0.875, 0.0625, 0.9375, 0.0625, 0.9375, 0.125, 0.9375, 0.1875, 0.9375, 0.1875, 0.9375, 0.25, 0.9375, 0.0625, 0.875, 0.0625, 0.875, 0.0625, 0.9375, 0.875, 0.625, 0.875, 0.625, 0.875, 0.5625, 0.875, 0.6875, 0.875, 0.6875, 0.875, 0.625, 0.875, 0.5, 0.875, 0.5, 0.8125, 0.5, 0.875, 0.5625, 0.875, 0.5625, 0.875, 0.5, 0.625, 0.625, 0.625, 0.625, 0.625, 0.6875, 0.625, 0.6875, 0.625, 0.6875, 0.6875, 0.6875, 0.625, 0.5625, 0.625, 0.5625, 0.625, 0.625, 0.6875, 0.6875, 0.6875, 0.6875, 0.75, 0.6875, 0.625, 0.5, 0.625, 0.5, 0.625, 0.5625, 0.6875, 0.5, 0.6875, 0.5, 0.625, 0.5, 0.75, 0.6875, 0.75, 0.6875, 0.8125, 0.6875, 0.75, 0.5, 0.75, 0.5, 0.6875, 0.5, 0.8125, 0.6875, 0.8125, 0.6875, 0.875, 0.6875, 0.8125, 0.5, 0.8125, 0.5, 0.75, 0.5, 0.0625, 0.1875, 0.0625, 0.1875, 0.125, 0.1875, 0.1875, 0.0625, 0.1875, 0.0625, 0.125, 0.0625, 0.0625, 0.125, 0.0625, 0.125, 0.0625, 0.1875, 0.1875, 0.1875, 0.1875, 0.1875, 0.1875, 0.125, 0.1875, 0.125, 0.1875, 0.125, 0.1875, 0.0625, 0.0625, 0.0625, 0.0625, 0.0625, 0.0625, 0.125, 0.125, 0.1875, 0.125, 0.1875, 0.1875, 0.1875, 0.125, 0.0625, 0.125, 0.0625, 0.0625, 0.0625, 0.125, 0.0625, 0.125, 0.0625, 0.0625, 0.0625, 0.125, 0.1875, 0.125, 0.1875, 0.1875, 0.1875, 0.0625, 0.0625, 0.0625, 0.0625, 0.0625, 0.125, 0.1875, 0.125, 0.1875, 0.125, 0.1875, 0.0625, 0.1875, 0.1875, 0.1875, 0.1875, 0.1875, 0.125, 0.0625, 0.125, 0.0625, 0.125, 0.0625, 0.1875, 0.1875, 0.0625, 0.1875, 0.0625, 0.125, 0.0625, 0.0625, 0.1875, 0.0625, 0.1875, 0.125, 0.1875, 0.0625, 0.1875, 0.0625, 0.1875, 0.125, 0.1875, 0.1875, 0.0625, 0.1875, 0.0625, 0.125, 0.0625, 0.0625, 0.125, 0.0625, 0.125, 0.0625, 0.1875, 0.1875, 0.1875, 0.1875, 0.1875, 0.1875, 0.125, 0.1875, 0.125, 0.1875, 0.125, 0.1875, 0.0625, 0.0625, 0.0625, 0.0625, 0.0625, 0.0625, 0.125, 0.125, 0.1875, 0.125, 0.1875, 0.1875, 0.1875, 0.125, 0.0625, 0.125, 0.0625, 0.0625, 0.0625, 0.8125, 0.375, 0.8125, 0.375, 0.875, 0.375, 0.875, 0.125, 0.875, 0.125, 0.8125, 0.125, 0.875, 0.375, 0.875, 0.375, 0.875, 0.3125, 0.875, 0.25, 0.875, 0.25, 0.875, 0.1875, 0.75, 0.1875, 0.75, 0.1875, 0.75, 0.25, 0.875, 0.1875, 0.875, 0.1875, 0.875, 0.125, 0.75, 0.3125, 0.75, 0.3125, 0.75, 0.375, 0.875, 0.3125, 0.875, 0.3125, 0.875, 0.25, 0.8125, 0.125, 0.8125, 0.125, 0.75, 0.125, 0.75, 0.375, 0.75, 0.375, 0.8125, 0.375, 0.75, 0.125, 0.75, 0.125, 0.75, 0.1875, 0.75, 0.25, 0.75, 0.25, 0.75, 0.3125])
me_plane_008.use_remesh_fix_poles = True
me_plane_008.use_remesh_preserve_attributes = False
me_plane_008.use_mirror_vertex_groups = False
me_plane_008.update()
me_plane_007 = bpy.data.meshes.new('Plane.007')
me_plane_007.from_pydata([(-0.25, 0.0, 0.1), (2.98e-08, -2.98e-08, 0.1), (0.125, -2.98e-08, 0.1), (-0.25, 0.125, 0.1), (0.125, 0.125, 0.1), (-0.25, 0.375, 0.1), (-0.125, 0.375, 0.1), (-2.98e-08, 0.375, 0.1), (0.125, 0.375, 0.1), (-0.125, -1.49e-08, 0.1), (-0.25, 0.25, 0.1), (0.125, 0.25, 0.1), (-0.06259, 0.04104, 0.8667), (-0.06259, 0.09795, 0.6791), (-0.06259, 0.1172, 0.484), (-0.06259, 0.09795, 0.2889), (0.1177, 0.02329, 0.8667), (-0.2473, 0.3625, 0.2889), (-0.2473, 0.3625, 0.484), (-0.2473, 0.3625, 0.6791), (-0.2428, 0.3625, 0.8667), (0.1177, 0.1929, 0.8667), (0.1221, 0.07976, 0.6791), (0.1221, 0.09897, 0.484), (0.1221, 0.07976, 0.2889), (0.1221, 0.3625, 0.2889), (0.1221, 0.3625, 0.484), (0.1221, 0.3625, 0.6791), (-0.2473, 0.2307, 0.484), (0.1221, 0.2211, 0.6791), (0.1177, 0.3625, 0.8667), (-0.06259, 0.3625, 0.2889), (-0.06259, 0.3625, 0.484), (-0.06259, 0.3625, 0.6791), (-0.06259, 0.3625, 0.8667), (-0.2428, 0.02329, 0.8667), (-0.2473, 0.07976, 0.6791), (-0.2473, 0.09897, 0.484), (-0.2473, 0.07976, 0.2889), (0.1221, 0.2211, 0.2889), (0.1221, 0.2307, 0.484), (-0.2428, 0.1929, 0.8667), (-0.2473, 0.2211, 0.6791), (-0.2473, 0.2211, 0.2889), (-0.25, 0.0, 0.0), (2.98e-08, -2.98e-08, 0.0), (0.125, -2.98e-08, 0.0), (-0.25, 0.125, 0.0), (0.125, 0.125, 0.0), (-0.25, 0.375, 0.0), (-0.125, 0.375, 0.0), (-2.98e-08, 0.375, 0.0), (0.125, 0.375, 0.0), (-0.125, -1.49e-08, 0.0), (-0.25, 0.25, 0.0), (0.125, 0.25, 0.0), (-0.06259, 0.04104, 0.9667), (0.1177, 0.02329, 0.9667), (-0.2428, 0.3625, 0.9667), (0.1177, 0.1929, 0.9667), (0.1177, 0.3625, 0.9667), (-0.06259, 0.3625, 0.9667), (-0.2428, 0.02329, 0.9667), (-0.06259, 0.2018, 0.9667), (-0.2428, 0.1929, 0.9667)], [], [(41, 35, 62), (22, 16, 12), (13, 14, 23), (23, 14, 15), (29, 27, 30), (31, 6, 17), (28, 42, 19), (16, 21, 59), (36, 35, 41), (40, 39, 25), (42, 41, 20), (37, 28, 43), (31, 17, 18), (36, 13, 12), (37, 14, 13), (37, 38, 15), (33, 32, 18), (33, 19, 20), (31, 32, 26), (32, 33, 27), (30, 27, 33), (28, 18, 17), (20, 41, 64), (23, 40, 29), (40, 26, 27), (1, 15, 9), (24, 1, 2), (9, 38, 0), (23, 24, 39), (30, 34, 61), (37, 36, 42), (31, 7, 6), (22, 29, 21), (25, 7, 31), (7, 25, 8), (6, 5, 17), (10, 17, 5), (3, 43, 10), (4, 24, 2), (4, 39, 24), (11, 25, 39), (3, 0, 38), (2, 48, 4), (4, 55, 11), (0, 53, 9), (6, 49, 5), (5, 54, 10), (1, 46, 2), (9, 45, 1), (7, 50, 6), (11, 52, 8), (3, 44, 0), (10, 47, 3), (8, 51, 7), (56, 63, 64), (63, 59, 60), (63, 61, 58), (56, 57, 59), (21, 30, 60), (35, 12, 56), (34, 20, 58), (12, 16, 57), (41, 62, 64), (22, 12, 13), (13, 23, 22), (23, 15, 24), (29, 30, 21), (28, 19, 18), (16, 59, 57), (36, 41, 42), (40, 25, 26), (42, 20, 19), (37, 43, 38), (31, 18, 32), (36, 12, 35), (37, 13, 36), (37, 15, 14), (33, 18, 19), (33, 20, 34), (31, 26, 25), (32, 27, 26), (30, 33, 34), (28, 17, 43), (20, 64, 58), (23, 29, 22), (40, 27, 29), (24, 15, 1), (9, 15, 38), (23, 39, 40), (30, 61, 60), (37, 42, 28), (22, 21, 16), (10, 43, 17), (3, 38, 43), (4, 11, 39), (11, 8, 25), (2, 46, 48), (4, 48, 55), (0, 44, 53), (6, 50, 49), (5, 49, 54), (1, 45, 46), (9, 53, 45), (7, 51, 50), (11, 55, 52), (3, 47, 44), (10, 54, 47), (8, 52, 51), (56, 64, 62), (63, 60, 61), (63, 58, 64), (56, 59, 63), (21, 60, 59), (35, 56, 62), (34, 58, 61), (12, 57, 56)])
me_plane_007.polygons.foreach_set('use_smooth', [True] * 116)
_uv = me_plane_007.uv_layers.new(name='UVMap')
_uv.uv.foreach_set('vector', [0.7813, 0.625, 0.7812, 0.625, 0.7812, 0.625, 0.7198, 0.5625, 0.7188, 0.625, 0.75, 0.625, 0.75, 0.5625, 0.75, 0.5, 0.7204, 0.5, 0.7204, 0.5, 0.75, 0.5, 0.75, 0.4375, 0.7198, 0.5625, 0.7198, 0.5625, 0.7188, 0.625, 0.75, 0.4375, 0.4375, 0.6875, 0.7802, 0.4375, 0.7796, 0.5, 0.7802, 0.5625, 0.7802, 0.5625, 0.7188, 0.625, 0.7188, 0.625, 0.7188, 0.625, 0.7802, 0.5625, 0.7812, 0.625, 0.7813, 0.625, 0.7204, 0.5, 0.7198, 0.4375, 0.7198, 0.4375, 0.7802, 0.5625, 0.7813, 0.625, 0.7812, 0.625, 0.7796, 0.5, 0.7796, 0.5, 0.7802, 0.4375, 0.75, 0.4375, 0.7802, 0.4375, 0.7796, 0.5, 0.7802, 0.5625, 0.75, 0.5625, 0.75, 0.625, 0.7796, 0.5, 0.75, 0.5, 0.75, 0.5625, 0.7796, 0.5, 0.7802, 0.4375, 0.75, 0.4375, 0.75, 0.5625, 0.75, 0.5, 0.7796, 0.5, 0.75, 0.5625, 0.7802, 0.5625, 0.7812, 0.625, 0.75, 0.4375, 0.75, 0.5, 0.7204, 0.5, 0.75, 0.5, 0.75, 0.5625, 0.7198, 0.5625, 0.7188, 0.625, 0.7198, 0.5625, 0.75, 0.5625, 0.7796, 0.5, 0.7796, 0.5, 0.7802, 0.4375, 0.7812, 0.625, 0.7813, 0.625, 0.7813, 0.625, 0.7204, 0.5, 0.7204, 0.5, 0.7198, 0.5625, 0.7204, 0.5, 0.7204, 0.5, 0.7198, 0.5625, 0.5, 0.5, 0.75, 0.4375, 0.4375, 0.5, 0.7198, 0.4375, 0.5, 0.5, 0.5625, 0.5, 0.4375, 0.5, 0.7802, 0.4375, 0.375, 0.5, 0.7204, 0.5, 0.7198, 0.4375, 0.7198, 0.4375, 0.7188, 0.625, 0.75, 0.625, 0.75, 0.625, 0.7796, 0.5, 0.7802, 0.5625, 0.7802, 0.5625, 0.0, 0.0, 0.5, 0.6875, 0.4375, 0.6875, 0.7198, 0.5625, 0.7198, 0.5625, 0.7188, 0.625, 0.7198, 0.4375, 0.5, 0.6875, 0.75, 0.4375, 0.5, 0.6875, 0.7198, 0.4375, 0.5625, 0.6875, 0.4375, 0.6875, 0.375, 0.6875, 0.7802, 0.4375, 0.375, 0.625, 0.7802, 0.4375, 0.375, 0.6875, 0.375, 0.5625, 0.7802, 0.4375, 0.375, 0.625, 0.5625, 0.5625, 0.7198, 0.4375, 0.5625, 0.5, 0.5625, 0.5625, 0.7198, 0.4375, 0.7198, 0.4375, 0.5625, 0.625, 0.7198, 0.4375, 0.7198, 0.4375, 0.375, 0.5625, 0.375, 0.5, 0.7802, 0.4375, 0.5625, 0.5, 0.5625, 0.5625, 0.5625, 0.5625, 0.5625, 0.5625, 0.5625, 0.625, 0.5625, 0.625, 0.375, 0.5, 0.4375, 0.5, 0.4375, 0.5, 0.4375, 0.6875, 0.375, 0.6875, 0.375, 0.6875, 0.375, 0.6875, 0.375, 0.625, 0.375, 0.625, 0.5, 0.5, 0.5625, 0.5, 0.5625, 0.5, 0.4375, 0.5, 0.5, 0.5, 0.5, 0.5, 0.5, 0.6875, 0.4375, 0.6875, 0.4375, 0.6875, 0.5625, 0.625, 0.5625, 0.6875, 0.5625, 0.6875, 0.375, 0.5625, 0.375, 0.5, 0.375, 0.5, 0.375, 0.625, 0.375, 0.5625, 0.375, 0.5625, 0.5625, 0.6875, 0.5, 0.6875, 0.5, 0.6875, 0.75, 0.625, 0.75, 0.625, 0.7812, 0.625, 0.75, 0.625, 0.7188, 0.625, 0.7188, 0.625, 0.75, 0.625, 0.75, 0.625, 0.7812, 0.625, 0.75, 0.625, 0.7188, 0.625, 0.7188, 0.625, 0.7188, 0.625, 0.7188, 0.625, 0.7188, 0.625, 0.7812, 0.625, 0.75, 0.625, 0.75, 0.625, 0.75, 0.625, 0.7812, 0.625, 0.7812, 0.625, 0.75, 0.625, 0.7188, 0.625, 0.7188, 0.625, 0.7813, 0.625, 0.7812, 0.625, 0.7813, 0.625, 0.7198, 0.5625, 0.75, 0.625, 0.75, 0.5625, 0.75, 0.5625, 0.7204, 0.5, 0.7198, 0.5625, 0.7204, 0.5, 0.75, 0.4375, 0.7198, 0.4375, 0.7198, 0.5625, 0.7188, 0.625, 0.7188, 0.625, 0.7796, 0.5, 0.7802, 0.5625, 0.7796, 0.5, 0.7188, 0.625, 0.7188, 0.625, 0.7188, 0.625, 0.7802, 0.5625, 0.7813, 0.625, 0.7802, 0.5625, 0.7204, 0.5, 0.7198, 0.4375, 0.7204, 0.5, 0.7802, 0.5625, 0.7812, 0.625, 0.7802, 0.5625, 0.7796, 0.5, 0.7802, 0.4375, 0.7802, 0.4375, 0.75, 0.4375, 0.7796, 0.5, 0.75, 0.5, 0.7802, 0.5625, 0.75, 0.625, 0.7812, 0.625, 0.7796, 0.5, 0.75, 0.5625, 0.7802, 0.5625, 0.7796, 0.5, 0.75, 0.4375, 0.75, 0.5, 0.75, 0.5625, 0.7796, 0.5, 0.7802, 0.5625, 0.75, 0.5625, 0.7812, 0.625, 0.75, 0.625, 0.75, 0.4375, 0.7204, 0.5, 0.7198, 0.4375, 0.75, 0.5, 0.7198, 0.5625, 0.7204, 0.5, 0.7188, 0.625, 0.75, 0.5625, 0.75, 0.625, 0.7796, 0.5, 0.7802, 0.4375, 0.7802, 0.4375, 0.7812, 0.625, 0.7813, 0.625, 0.7812, 0.625, 0.7204, 0.5, 0.7198, 0.5625, 0.7198, 0.5625, 0.7204, 0.5, 0.7198, 0.5625, 0.7198, 0.5625, 0.7198, 0.4375, 0.75, 0.4375, 0.5, 0.5, 0.4375, 0.5, 0.75, 0.4375, 0.7802, 0.4375, 0.7204, 0.5, 0.7198, 0.4375, 0.7204, 0.5, 0.7188, 0.625, 0.75, 0.625, 0.7188, 0.625, 0.7796, 0.5, 0.7802, 0.5625, 0.7796, 0.5, 0.7198, 0.5625, 0.7188, 0.625, 0.7188, 0.625, 0.375, 0.625, 0.7802, 0.4375, 0.7802, 0.4375, 0.375, 0.5625, 0.7802, 0.4375, 0.7802, 0.4375, 0.5625, 0.5625, 0.5625, 0.625, 0.7198, 0.4375, 0.5625, 0.625, 0.5625, 0.6875, 0.7198, 0.4375, 0.5625, 0.5, 0.5625, 0.5, 0.5625, 0.5625, 0.5625, 0.5625, 0.5625, 0.5625, 0.5625, 0.625, 0.375, 0.5, 0.375, 0.5, 0.4375, 0.5, 0.4375, 0.6875, 0.4375, 0.6875, 0.375, 0.6875, 0.375, 0.6875, 0.375, 0.6875, 0.375, 0.625, 0.5, 0.5, 0.5, 0.5, 0.5625, 0.5, 0.4375, 0.5, 0.4375, 0.5, 0.5, 0.5, 0.5, 0.6875, 0.5, 0.6875, 0.4375, 0.6875, 0.5625, 0.625, 0.5625, 0.625, 0.5625, 0.6875, 0.375, 0.5625, 0.375, 0.5625, 0.375, 0.5, 0.375, 0.625, 0.375, 0.625, 0.375, 0.5625, 0.5625, 0.6875, 0.5625, 0.6875, 0.5, 0.6875, 0.75, 0.625, 0.7812, 0.625, 0.7812, 0.625, 0.75, 0.625, 0.7188, 0.625, 0.75, 0.625, 0.75, 0.625, 0.7812, 0.625, 0.7812, 0.625, 0.75, 0.625, 0.7188, 0.625, 0.75, 0.625, 0.7188, 0.625, 0.7188, 0.625, 0.7188, 0.625, 0.7812, 0.625, 0.75, 0.625, 0.7812, 0.625, 0.75, 0.625, 0.7812, 0.625, 0.75, 0.625, 0.75, 0.625, 0.7188, 0.625, 0.75, 0.625])
me_plane_007.use_remesh_fix_poles = True
me_plane_007.use_remesh_preserve_attributes = False
me_plane_007.use_mirror_vertex_groups = False
me_plane_007.update()
me_plane_006 = bpy.data.meshes.new('Plane.006')
me_plane_006.from_pydata([(1.6, 1.6, 0.0), (-1.6, 1.6, 0.0), (1.6, -1.6, 0.0), (-1.6, -1.6, 0.0), (0.0, 1.6, 0.0), (1.6, 0.0, 0.0), (-1.6, 0.0, 0.0), (0.0, -1.6, 0.0), (0.0, 0.0, 0.0)], [], [(8, 5, 0, 4), (6, 8, 4, 1), (3, 7, 8, 6), (7, 2, 5, 8)])
_uv = me_plane_006.uv_layers.new(name='UVMap')
_uv.uv.foreach_set('vector', [0.5, 0.5, 1.0, 0.5, 1.0, 1.0, 0.5, 1.0, 0.0, 0.5, 0.5, 0.5, 0.5, 1.0, 0.0, 1.0, 0.0, 0.0, 0.5, 0.0, 0.5, 0.5, 0.0, 0.5, 0.5, 0.0, 1.0, 0.0, 1.0, 0.5, 0.5, 0.5])
me_plane_006.use_remesh_fix_poles = True
me_plane_006.use_remesh_preserve_attributes = False
me_plane_006.use_mirror_vertex_groups = False
me_plane_006.update()

# ---- objects
ob_light = bpy.data.objects.new('Light', light_light)
ob_camera = bpy.data.objects.new('Camera', cam_camera)
ob_plane = bpy.data.objects.new('Plane', me_plane_008)
ob_plane_002 = bpy.data.objects.new('Plane.002', me_plane_007)
ob_plane_003 = bpy.data.objects.new('Plane.003', me_plane_006)

# ---- transforms, parenting, visibility, modifiers, constraints
ob_light.location = (4.076, 1.005, 5.904)
ob_light.rotation_euler = (0.6503, 0.05522, 1.866)
ob_light.lock_rotations_4d = False
ob_light.empty_display_type = 'ARROWS'
ob_light.color = (0.0, 0.0, 0.0, 0.0)
ob_light.lineart.crease_threshold = 0.0
ob_camera.location = (2.04, -4.804, 4.226)
ob_camera.rotation_euler = (0.9094, -0.01063, -5.886)
ob_camera.lock_rotations_4d = False
ob_camera.empty_display_type = 'ARROWS'
ob_camera.color = (0.0, 0.0, 0.0, 0.0)
ob_camera.display_type = 'WIRE'
ob_camera.lineart.crease_threshold = 0.0
ob_plane.location = (0.0, 0.0, 0.0)
ob_plane.lineart.crease_threshold = 0.0
ob_plane_002.location = (0.0, 0.0, 0.0)
ob_plane_002.lineart.crease_threshold = 0.0
ob_plane_003.location = (6.0, -6.0, 6.0)
ob_plane_003.rotation_euler = (2.186, -2.994e-08, -2.356)
ob_plane_003.lineart.crease_threshold = 0.0
_c = ob_plane_003.constraints.new('TRACK_TO'); _c.name = 'Track To'
_c.influence = 0.0
_c.target = ob_plane
_c.track_axis = 'TRACK_Z'

# ---- collection membership
col_collection.objects.link(ob_light)
col_collection.objects.link(ob_camera)
col_collection.objects.link(ob_plane)
col_collection.objects.link(ob_plane_002)
col_collection.objects.link(ob_plane_003)

# ---- scene / render settings (as saved in the file)
scene.camera = ob_camera
scene.frame_start = 1; scene.frame_end = 250; scene.frame_set(1)
scene.render.engine = 'BLENDER_EEVEE_NEXT'
scene.cycles.use_denoising = False
scene.cycles.samples = 128
scene.cycles.sampling_pattern = 'TABULATED_SOBOL'
scene.cycles.use_adaptive_sampling = False
scene.cycles.use_light_tree = False
scene.view_settings.view_transform = 'Filmic'
bpy.context.view_layer.update()
